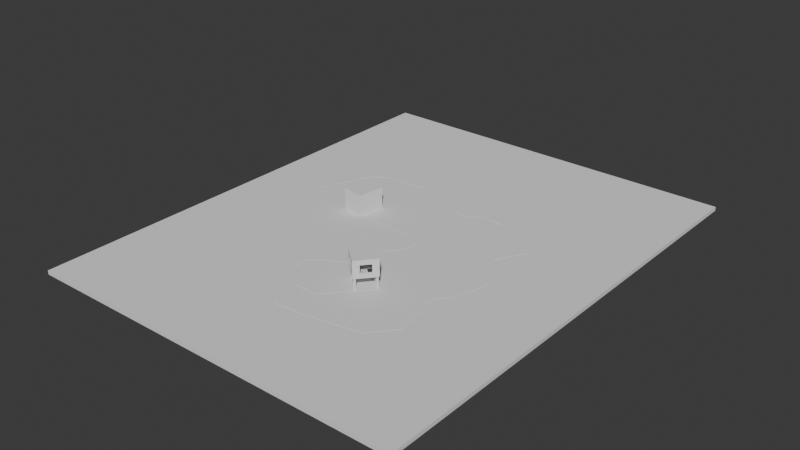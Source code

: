 # Source: Example.blend  (saved by Blender 4.0.36; exported with 4.5.12 LTS)
import bpy
from mathutils import Matrix  # noqa: F401  (used for matrix-valued properties, if any)

bpy.ops.wm.read_factory_settings(use_empty=True)
scene = bpy.context.scene
scene.name = 'Scene'

# ---- collections
col_collection = bpy.data.collections.new('Collection'); scene.collection.children.link(col_collection)
col_cabin = bpy.data.collections.new('Cabin'); col_collection.children.link(col_cabin)
col_trees = bpy.data.collections.new('Trees'); col_collection.children.link(col_trees)

# ---- world
world_world = bpy.data.worlds.new('World'); scene.world = world_world
world_world.use_nodes = True; world_world.node_tree.nodes.clear()
_N = world_world.node_tree.nodes; _L = world_world.node_tree.links
n0 = _N.new('ShaderNodeOutputWorld'); n0.name = 'World Output'; n0.location = (300, 300)
n1 = _N.new('ShaderNodeBackground'); n1.name = 'Background'; n1.location = (10, 300)
n1.inputs[0].default_value = (0.05088, 0.05088, 0.05088, 1.0)
_L.new(n1.outputs[0], n0.inputs[0])
n0.is_active_output = True
world_world.color = (0.05088, 0.05088, 0.05088)
world_world.use_sun_shadow = False
world_world.sun_shadow_jitter_overblur = 0.0

# ---- meshes
me_cube_001 = bpy.data.meshes.new('Cube.001')
me_cube_001.from_pydata([(3.083, -4.363, -1.0), (3.083, -4.363, 1.0), (3.187, -2.366, -1.0), (3.187, -2.366, 1.0), (5.135, -4.365, -1.0), (5.135, -4.365, 1.0), (5.135, -2.365, -1.0), (5.135, -2.365, 1.0), (0.9102, -2.253, -1.0), (-0.2277, -3.897, -1.0), (-0.2277, -3.897, 1.0), (0.9102, -2.253, 1.0), (0.6391, -1.557, -1.0), (-1.355, -1.716, -1.0), (-1.355, -1.716, 1.0), (0.6391, -1.557, 1.0), (1.027, -0.4803, -1.0), (-0.7025, 0.5235, -1.0), (-0.7025, 0.5235, 1.0), (1.027, -0.4803, 1.0), (2.124, 0.765, -1.0), (0.2656, 1.505, -1.0), (0.2656, 1.505, 1.0), (2.124, 0.765, 1.0), (2.177, 2.428, -1.0), (0.2451, 2.947, -1.0), (0.2451, 2.947, 1.0), (2.177, 2.428, 1.0), (3.034, 3.967, -1.0), (1.647, 5.407, -1.0), (1.647, 5.407, 1.0), (3.034, 3.967, 1.0), (4.678, 4.78, -1.0), (3.53, 6.417, -1.0), (3.53, 6.417, 1.0), (4.678, 4.78, 1.0), (6.303, 6.352, -1.0), (4.522, 7.261, -1.0), (4.522, 7.261, 1.0), (6.303, 6.352, 1.0), (6.641, 9.135, -1.0), (4.687, 8.705, -1.0), (4.687, 8.705, 1.0), (6.641, 9.135, 1.0), (5.519, 10.98, -1.0), (3.73, 8.916, -1.0), (3.73, 8.916, 1.0), (5.519, 10.98, 1.0), (3.037, 12.1, -1.0), (2.218, 11.13, -1.0), (2.218, 11.13, 1.0), (3.037, 12.1, 1.0), (1.354, 14.41, -1.0), (0.5139, 12.59, -1.0), (0.5139, 12.59, 1.0), (1.354, 14.41, 1.0), (-1.466, 14.24, -1.0), (-1.195, 12.26, -1.0), (-1.195, 12.26, 1.0), (-1.466, 14.24, 1.0), (-7.405, 13.21, -1.0), (-6.428, 11.47, -1.0), (-6.428, 11.47, 1.0), (-7.405, 13.21, 1.0), (-9.441, 10.79, -1.0), (-7.511, 10.27, -1.0), (-7.511, 10.27, 1.0), (-9.441, 10.79, 1.0), (-8.941, 7.509, -1.0), (-7.006, 8.016, -1.0), (-7.006, 8.016, 1.0), (-8.941, 7.509, 1.0), (-8.467, 6.227, -1.0), (-6.473, 6.379, -1.0), (-6.473, 6.379, 1.0), (-8.467, 6.227, 1.0), (-8.658, 5.107, -1.0), (-6.886, 4.178, -1.0), (-6.886, 4.178, 1.0), (-8.658, 5.107, 1.0), (-9.638, 4.147, -1.0), (-7.919, 3.125, -1.0), (-7.919, 3.125, 1.0), (-9.638, 4.147, 1.0), (-10.68, 0.436, -1.0), (-8.693, 0.6969, -1.0), (-8.693, 0.6969, 1.0), (-10.68, 0.436, 1.0), (-9.903, -0.9742, -1.0), (-8.358, 0.2955, -1.0), (-8.358, 0.2955, 1.0), (-9.903, -0.9742, 1.0), (-8.748, -1.979, -1.0), (-6.997, -1.014, -1.0), (-6.997, -1.014, 1.0), (-8.748, -1.979, 1.0), (-8.46, -3.57, -1.0), (-6.48, -3.852, -1.0), (-6.48, -3.852, 1.0), (-8.46, -3.57, 1.0), (-9.228, -5.0, -1.0), (-7.523, -6.045, -1.0), (-7.523, -6.045, 1.0), (-9.228, -5.0, 1.0), (-10.22, -6.541, -1.0), (-8.241, -6.819, -1.0), (-8.241, -6.819, 1.0), (-10.22, -6.541, 1.0), (-8.836, -10.35, -1.0), (-7.412, -8.947, -1.0), (-7.412, -8.947, 1.0), (-8.836, -10.35, 1.0), (-5.606, -11.69, -1.0), (-5.207, -9.726, -1.0), (-5.207, -9.726, 1.0), (-5.606, -11.69, 1.0), (-1.791, -11.74, -1.0), (-2.481, -9.868, -1.0), (-2.481, -9.868, 1.0), (-1.791, -11.74, 1.0), (-0.8623, -10.83, -1.0), (-1.296, -8.874, -1.0), (-1.296, -8.874, 1.0), (-0.8623, -10.83, 1.0), (1.191, -11.59, -1.0), (1.884, -9.717, -1.0), (1.884, -9.717, 1.0), (1.191, -11.59, 1.0), (5.182, -13.3, -1.0), (5.543, -11.33, -1.0), (5.543, -11.33, 1.0), (5.182, -13.3, 1.0), (11.07, -13.01, -1.0), (10.43, -11.12, -1.0), (10.43, -11.12, 1.0), (11.07, -13.01, 1.0), (12.87, -11.81, -1.0), (11.55, -10.31, -1.0), (11.55, -10.31, 1.0), (12.87, -11.81, 1.0), (14.45, -10.02, -1.0), (12.68, -9.079, -1.0), (12.68, -9.079, 1.0), (14.45, -10.02, 1.0), (14.87, -8.438, -1.0), (12.96, -7.84, -1.0), (12.96, -7.84, 1.0), (14.87, -8.438, 1.0), (15.44, -6.906, -1.0), (13.5, -6.454, -1.0), (13.5, -6.454, 1.0), (15.44, -6.906, 1.0), (15.62, -5.163, -1.0), (13.63, -4.976, -1.0), (13.63, -4.976, 1.0), (15.62, -5.163, 1.0), (0.888, 8.696, -1.0), (0.888, 8.696, 1.0), (-0.3059, 11.1, -1.0), (-0.3059, 11.1, 1.0), (-1.807, 5.309, -1.0), (-2.597, 5.229, -1.0), (-2.597, 5.229, 1.0), (-1.807, 5.309, 1.0), (-3.785, 6.22, -1.0), (-3.849, 7.013, -1.0), (-3.849, 7.013, 1.0), (-3.785, 6.22, 1.0)], [], [(1, 3, 11, 10), (2, 3, 7, 6), (6, 7, 5, 4), (4, 5, 1, 0), (2, 6, 4, 0), (7, 3, 1, 5), (9, 10, 14, 13), (2, 0, 9, 8), (3, 2, 8, 11), (0, 1, 10, 9), (14, 15, 19, 18), (10, 11, 15, 14), (8, 9, 13, 12), (11, 8, 12, 15), (19, 16, 20, 23), (12, 13, 17, 16), (15, 12, 16, 19), (13, 14, 18, 17), (22, 23, 27, 26), (17, 18, 22, 21), (18, 19, 23, 22), (16, 17, 21, 20), (26, 27, 31, 30), (20, 21, 25, 24), (23, 20, 24, 27), (21, 22, 26, 25), (31, 28, 32, 35), (24, 25, 29, 28), (27, 24, 28, 31), (25, 26, 30, 29), (34, 35, 39, 38), (29, 30, 34, 33), (30, 31, 35, 34), (28, 29, 33, 32), (36, 37, 41, 40), (32, 33, 37, 36), (35, 32, 36, 39), (33, 34, 38, 37), (43, 40, 44, 47), (39, 36, 40, 43), (37, 38, 42, 41), (38, 39, 43, 42), (46, 47, 51, 50), (41, 42, 46, 45), (42, 43, 47, 46), (40, 41, 45, 44), (51, 48, 52, 55), (44, 45, 49, 48), (47, 44, 48, 51), (49, 45, 156, 158), (53, 54, 58, 57), (49, 50, 54, 53), (50, 51, 55, 54), (48, 49, 53, 52), (58, 59, 63, 62), (54, 55, 59, 58), (52, 53, 57, 56), (55, 52, 56, 59), (63, 60, 64, 67), (56, 57, 61, 60), (59, 56, 60, 63), (57, 58, 62, 61), (66, 67, 71, 70), (61, 62, 66, 65), (62, 63, 67, 66), (60, 61, 65, 64), (70, 71, 75, 74), (64, 65, 69, 68), (67, 64, 68, 71), (65, 66, 70, 69), (75, 72, 76, 79), (68, 69, 73, 72), (71, 68, 72, 75), (69, 70, 74, 73), (78, 79, 83, 82), (73, 74, 78, 77), (74, 75, 79, 78), (72, 73, 77, 76), (80, 81, 85, 84), (76, 77, 81, 80), (79, 76, 80, 83), (77, 78, 82, 81), (87, 84, 88, 91), (83, 80, 84, 87), (81, 82, 86, 85), (82, 83, 87, 86), (90, 91, 95, 94), (85, 86, 90, 89), (86, 87, 91, 90), (84, 85, 89, 88), (95, 92, 96, 99), (88, 89, 93, 92), (91, 88, 92, 95), (89, 90, 94, 93), (97, 98, 102, 101), (93, 94, 98, 97), (94, 95, 99, 98), (92, 93, 97, 96), (102, 103, 107, 106), (98, 99, 103, 102), (96, 97, 101, 100), (99, 96, 100, 103), (107, 104, 108, 111), (100, 101, 105, 104), (103, 100, 104, 107), (101, 102, 106, 105), (110, 111, 115, 114), (105, 106, 110, 109), (106, 107, 111, 110), (104, 105, 109, 108), (114, 115, 119, 118), (108, 109, 113, 112), (111, 108, 112, 115), (109, 110, 114, 113), (119, 116, 120, 123), (112, 113, 117, 116), (115, 112, 116, 119), (113, 114, 118, 117), (122, 123, 127, 126), (117, 118, 122, 121), (118, 119, 123, 122), (116, 117, 121, 120), (124, 125, 129, 128), (120, 121, 125, 124), (123, 120, 124, 127), (121, 122, 126, 125), (131, 128, 132, 135), (127, 124, 128, 131), (125, 126, 130, 129), (126, 127, 131, 130), (134, 135, 139, 138), (129, 130, 134, 133), (130, 131, 135, 134), (128, 129, 133, 132), (139, 136, 140, 143), (132, 133, 137, 136), (135, 132, 136, 139), (133, 134, 138, 137), (141, 142, 146, 145), (137, 138, 142, 141), (138, 139, 143, 142), (136, 137, 141, 140), (146, 147, 151, 150), (142, 143, 147, 146), (140, 141, 145, 144), (143, 140, 144, 147), (151, 148, 152, 155), (144, 145, 149, 148), (147, 144, 148, 151), (145, 146, 150, 149), (153, 154, 155, 152), (149, 150, 154, 153), (150, 151, 155, 154), (148, 149, 153, 152), (159, 158, 165, 166), (45, 46, 157, 156), (46, 50, 159, 157), (50, 49, 158, 159), (161, 162, 167, 164), (157, 159, 166, 163), (160, 163, 162, 161), (164, 167, 166, 165), (156, 157, 163, 160), (167, 162, 163, 166), (165, 160, 161, 164), (156, 160, 165, 158)])
_uv = me_cube_001.uv_layers.new(name='UVMap')
_uv.uv.foreach_set('vector', [0.875, 0.75, 0.875, 0.5, 0.875, 0.5, 0.875, 0.75, 0.375, 0.25, 0.625, 0.25, 0.625, 0.5, 0.375, 0.5, 0.375, 0.5, 0.625, 0.5, 0.625, 0.75, 0.375, 0.75, 0.375, 0.75, 0.625, 0.75, 0.625, 1.0, 0.375, 1.0, 0.125, 0.5, 0.375, 0.5, 0.375, 0.75, 0.125, 0.75, 0.625, 0.5, 0.875, 0.5, 0.875, 0.75, 0.625, 0.75, 0.375, 1.0, 0.625, 1.0, 0.625, 1.0, 0.375, 1.0, 0.125, 0.5, 0.125, 0.75, 0.125, 0.75, 0.125, 0.5, 0.625, 0.25, 0.375, 0.25, 0.375, 0.25, 0.625, 0.25, 0.375, 1.0, 0.625, 1.0, 0.625, 1.0, 0.375, 1.0, 0.875, 0.75, 0.875, 0.5, 0.875, 0.5, 0.875, 0.75, 0.875, 0.75, 0.875, 0.5, 0.875, 0.5, 0.875, 0.75, 0.125, 0.5, 0.125, 0.75, 0.125, 0.75, 0.125, 0.5, 0.625, 0.25, 0.375, 0.25, 0.375, 0.25, 0.625, 0.25, 0.625, 0.25, 0.375, 0.25, 0.375, 0.25, 0.625, 0.25, 0.125, 0.5, 0.125, 0.75, 0.125, 0.75, 0.125, 0.5, 0.625, 0.25, 0.375, 0.25, 0.375, 0.25, 0.625, 0.25, 0.375, 1.0, 0.625, 1.0, 0.625, 1.0, 0.375, 1.0, 0.875, 0.75, 0.875, 0.5, 0.875, 0.5, 0.875, 0.75, 0.375, 1.0, 0.625, 1.0, 0.625, 1.0, 0.375, 1.0, 0.875, 0.75, 0.875, 0.5, 0.875, 0.5, 0.875, 0.75, 0.125, 0.5, 0.125, 0.75, 0.125, 0.75, 0.125, 0.5, 0.875, 0.75, 0.875, 0.5, 0.875, 0.5, 0.875, 0.75, 0.125, 0.5, 0.125, 0.75, 0.125, 0.75, 0.125, 0.5, 0.625, 0.25, 0.375, 0.25, 0.375, 0.25, 0.625, 0.25, 0.375, 1.0, 0.625, 1.0, 0.625, 1.0, 0.375, 1.0, 0.625, 0.25, 0.375, 0.25, 0.375, 0.25, 0.625, 0.25, 0.125, 0.5, 0.125, 0.75, 0.125, 0.75, 0.125, 0.5, 0.625, 0.25, 0.375, 0.25, 0.375, 0.25, 0.625, 0.25, 0.375, 1.0, 0.625, 1.0, 0.625, 1.0, 0.375, 1.0, 0.875, 0.75, 0.875, 0.5, 0.875, 0.5, 0.875, 0.75, 0.375, 1.0, 0.625, 1.0, 0.625, 1.0, 0.375, 1.0, 0.875, 0.75, 0.875, 0.5, 0.875, 0.5, 0.875, 0.75, 0.125, 0.5, 0.125, 0.75, 0.125, 0.75, 0.125, 0.5, 0.125, 0.5, 0.125, 0.75, 0.125, 0.75, 0.125, 0.5, 0.125, 0.5, 0.125, 0.75, 0.125, 0.75, 0.125, 0.5, 0.625, 0.25, 0.375, 0.25, 0.375, 0.25, 0.625, 0.25, 0.375, 1.0, 0.625, 1.0, 0.625, 1.0, 0.375, 1.0, 0.625, 0.25, 0.375, 0.25, 0.375, 0.25, 0.625, 0.25, 0.625, 0.25, 0.375, 0.25, 0.375, 0.25, 0.625, 0.25, 0.375, 1.0, 0.625, 1.0, 0.625, 1.0, 0.375, 1.0, 0.875, 0.75, 0.875, 0.5, 0.875, 0.5, 0.875, 0.75, 0.875, 0.75, 0.875, 0.5, 0.875, 0.5, 0.875, 0.75, 0.375, 1.0, 0.625, 1.0, 0.625, 1.0, 0.375, 1.0, 0.875, 0.75, 0.875, 0.5, 0.875, 0.5, 0.875, 0.75, 0.125, 0.5, 0.125, 0.75, 0.125, 0.75, 0.125, 0.5, 0.625, 0.25, 0.375, 0.25, 0.375, 0.25, 0.625, 0.25, 0.125, 0.5, 0.125, 0.75, 0.125, 0.75, 0.125, 0.5, 0.625, 0.25, 0.375, 0.25, 0.375, 0.25, 0.625, 0.25, 0.125, 0.75, 0.125, 0.75, 0.125, 0.75, 0.125, 0.75, 0.375, 1.0, 0.625, 1.0, 0.625, 1.0, 0.375, 1.0, 0.375, 1.0, 0.625, 1.0, 0.625, 1.0, 0.375, 1.0, 0.875, 0.75, 0.875, 0.5, 0.875, 0.5, 0.875, 0.75, 0.125, 0.5, 0.125, 0.75, 0.125, 0.75, 0.125, 0.5, 0.875, 0.75, 0.875, 0.5, 0.875, 0.5, 0.875, 0.75, 0.875, 0.75, 0.875, 0.5, 0.875, 0.5, 0.875, 0.75, 0.125, 0.5, 0.125, 0.75, 0.125, 0.75, 0.125, 0.5, 0.625, 0.25, 0.375, 0.25, 0.375, 0.25, 0.625, 0.25, 0.625, 0.25, 0.375, 0.25, 0.375, 0.25, 0.625, 0.25, 0.125, 0.5, 0.125, 0.75, 0.125, 0.75, 0.125, 0.5, 0.625, 0.25, 0.375, 0.25, 0.375, 0.25, 0.625, 0.25, 0.375, 1.0, 0.625, 1.0, 0.625, 1.0, 0.375, 1.0, 0.875, 0.75, 0.875, 0.5, 0.875, 0.5, 0.875, 0.75, 0.375, 1.0, 0.625, 1.0, 0.625, 1.0, 0.375, 1.0, 0.875, 0.75, 0.875, 0.5, 0.875, 0.5, 0.875, 0.75, 0.125, 0.5, 0.125, 0.75, 0.125, 0.75, 0.125, 0.5, 0.875, 0.75, 0.875, 0.5, 0.875, 0.5, 0.875, 0.75, 0.125, 0.5, 0.125, 0.75, 0.125, 0.75, 0.125, 0.5, 0.625, 0.25, 0.375, 0.25, 0.375, 0.25, 0.625, 0.25, 0.375, 1.0, 0.625, 1.0, 0.625, 1.0, 0.375, 1.0, 0.625, 0.25, 0.375, 0.25, 0.375, 0.25, 0.625, 0.25, 0.125, 0.5, 0.125, 0.75, 0.125, 0.75, 0.125, 0.5, 0.625, 0.25, 0.375, 0.25, 0.375, 0.25, 0.625, 0.25, 0.375, 1.0, 0.625, 1.0, 0.625, 1.0, 0.375, 1.0, 0.875, 0.75, 0.875, 0.5, 0.875, 0.5, 0.875, 0.75, 0.375, 1.0, 0.625, 1.0, 0.625, 1.0, 0.375, 1.0, 0.875, 0.75, 0.875, 0.5, 0.875, 0.5, 0.875, 0.75, 0.125, 0.5, 0.125, 0.75, 0.125, 0.75, 0.125, 0.5, 0.125, 0.5, 0.125, 0.75, 0.125, 0.75, 0.125, 0.5, 0.125, 0.5, 0.125, 0.75, 0.125, 0.75, 0.125, 0.5, 0.625, 0.25, 0.375, 0.25, 0.375, 0.25, 0.625, 0.25, 0.375, 1.0, 0.625, 1.0, 0.625, 1.0, 0.375, 1.0, 0.625, 0.25, 0.375, 0.25, 0.375, 0.25, 0.625, 0.25, 0.625, 0.25, 0.375, 0.25, 0.375, 0.25, 0.625, 0.25, 0.375, 1.0, 0.625, 1.0, 0.625, 1.0, 0.375, 1.0, 0.875, 0.75, 0.875, 0.5, 0.875, 0.5, 0.875, 0.75, 0.875, 0.75, 0.875, 0.5, 0.875, 0.5, 0.875, 0.75, 0.375, 1.0, 0.625, 1.0, 0.625, 1.0, 0.375, 1.0, 0.875, 0.75, 0.875, 0.5, 0.875, 0.5, 0.875, 0.75, 0.125, 0.5, 0.125, 0.75, 0.125, 0.75, 0.125, 0.5, 0.625, 0.25, 0.375, 0.25, 0.375, 0.25, 0.625, 0.25, 0.125, 0.5, 0.125, 0.75, 0.125, 0.75, 0.125, 0.5, 0.625, 0.25, 0.375, 0.25, 0.375, 0.25, 0.625, 0.25, 0.375, 1.0, 0.625, 1.0, 0.625, 1.0, 0.375, 1.0, 0.375, 1.0, 0.625, 1.0, 0.625, 1.0, 0.375, 1.0, 0.375, 1.0, 0.625, 1.0, 0.625, 1.0, 0.375, 1.0, 0.875, 0.75, 0.875, 0.5, 0.875, 0.5, 0.875, 0.75, 0.125, 0.5, 0.125, 0.75, 0.125, 0.75, 0.125, 0.5, 0.875, 0.75, 0.875, 0.5, 0.875, 0.5, 0.875, 0.75, 0.875, 0.75, 0.875, 0.5, 0.875, 0.5, 0.875, 0.75, 0.125, 0.5, 0.125, 0.75, 0.125, 0.75, 0.125, 0.5, 0.625, 0.25, 0.375, 0.25, 0.375, 0.25, 0.625, 0.25, 0.625, 0.25, 0.375, 0.25, 0.375, 0.25, 0.625, 0.25, 0.125, 0.5, 0.125, 0.75, 0.125, 0.75, 0.125, 0.5, 0.625, 0.25, 0.375, 0.25, 0.375, 0.25, 0.625, 0.25, 0.375, 1.0, 0.625, 1.0, 0.625, 1.0, 0.375, 1.0, 0.875, 0.75, 0.875, 0.5, 0.875, 0.5, 0.875, 0.75, 0.375, 1.0, 0.625, 1.0, 0.625, 1.0, 0.375, 1.0, 0.875, 0.75, 0.875, 0.5, 0.875, 0.5, 0.875, 0.75, 0.125, 0.5, 0.125, 0.75, 0.125, 0.75, 0.125, 0.5, 0.875, 0.75, 0.875, 0.5, 0.875, 0.5, 0.875, 0.75, 0.125, 0.5, 0.125, 0.75, 0.125, 0.75, 0.125, 0.5, 0.625, 0.25, 0.375, 0.25, 0.375, 0.25, 0.625, 0.25, 0.375, 1.0, 0.625, 1.0, 0.625, 1.0, 0.375, 1.0, 0.625, 0.25, 0.375, 0.25, 0.375, 0.25, 0.625, 0.25, 0.125, 0.5, 0.125, 0.75, 0.125, 0.75, 0.125, 0.5, 0.625, 0.25, 0.375, 0.25, 0.375, 0.25, 0.625, 0.25, 0.375, 1.0, 0.625, 1.0, 0.625, 1.0, 0.375, 1.0, 0.875, 0.75, 0.875, 0.5, 0.875, 0.5, 0.875, 0.75, 0.375, 1.0, 0.625, 1.0, 0.625, 1.0, 0.375, 1.0, 0.875, 0.75, 0.875, 0.5, 0.875, 0.5, 0.875, 0.75, 0.125, 0.5, 0.125, 0.75, 0.125, 0.75, 0.125, 0.5, 0.125, 0.5, 0.125, 0.75, 0.125, 0.75, 0.125, 0.5, 0.125, 0.5, 0.125, 0.75, 0.125, 0.75, 0.125, 0.5, 0.625, 0.25, 0.375, 0.25, 0.375, 0.25, 0.625, 0.25, 0.375, 1.0, 0.625, 1.0, 0.625, 1.0, 0.375, 1.0, 0.625, 0.25, 0.375, 0.25, 0.375, 0.25, 0.625, 0.25, 0.625, 0.25, 0.375, 0.25, 0.375, 0.25, 0.625, 0.25, 0.375, 1.0, 0.625, 1.0, 0.625, 1.0, 0.375, 1.0, 0.875, 0.75, 0.875, 0.5, 0.875, 0.5, 0.875, 0.75, 0.875, 0.75, 0.875, 0.5, 0.875, 0.5, 0.875, 0.75, 0.375, 1.0, 0.625, 1.0, 0.625, 1.0, 0.375, 1.0, 0.875, 0.75, 0.875, 0.5, 0.875, 0.5, 0.875, 0.75, 0.125, 0.5, 0.125, 0.75, 0.125, 0.75, 0.125, 0.5, 0.625, 0.25, 0.375, 0.25, 0.375, 0.25, 0.625, 0.25, 0.125, 0.5, 0.125, 0.75, 0.125, 0.75, 0.125, 0.5, 0.625, 0.25, 0.375, 0.25, 0.375, 0.25, 0.625, 0.25, 0.375, 1.0, 0.625, 1.0, 0.625, 1.0, 0.375, 1.0, 0.375, 1.0, 0.625, 1.0, 0.625, 1.0, 0.375, 1.0, 0.375, 1.0, 0.625, 1.0, 0.625, 1.0, 0.375, 1.0, 0.875, 0.75, 0.875, 0.5, 0.875, 0.5, 0.875, 0.75, 0.125, 0.5, 0.125, 0.75, 0.125, 0.75, 0.125, 0.5, 0.875, 0.75, 0.875, 0.5, 0.875, 0.5, 0.875, 0.75, 0.875, 0.75, 0.875, 0.5, 0.875, 0.5, 0.875, 0.75, 0.125, 0.5, 0.125, 0.75, 0.125, 0.75, 0.125, 0.5, 0.625, 0.25, 0.375, 0.25, 0.375, 0.25, 0.625, 0.25, 0.625, 0.25, 0.375, 0.25, 0.375, 0.25, 0.625, 0.25, 0.125, 0.5, 0.125, 0.75, 0.125, 0.75, 0.125, 0.5, 0.625, 0.25, 0.375, 0.25, 0.375, 0.25, 0.625, 0.25, 0.375, 1.0, 0.625, 1.0, 0.625, 1.0, 0.375, 1.0, 0.375, 0.0, 0.625, 0.0, 0.625, 0.25, 0.375, 0.25, 0.375, 1.0, 0.625, 1.0, 0.625, 1.0, 0.375, 1.0, 0.875, 0.75, 0.875, 0.5, 0.875, 0.5, 0.875, 0.75, 0.125, 0.5, 0.125, 0.75, 0.125, 0.75, 0.125, 0.5, 0.625, 1.0, 0.375, 1.0, 0.375, 1.0, 0.625, 1.0, 0.375, 1.0, 0.625, 1.0, 0.625, 1.0, 0.375, 1.0, 0.875, 0.75, 0.875, 0.75, 0.875, 0.75, 0.875, 0.75, 0.625, 1.0, 0.375, 1.0, 0.375, 1.0, 0.625, 1.0, 0.375, 1.0, 0.625, 1.0, 0.625, 1.0, 0.375, 1.0, 0.875, 0.75, 0.875, 0.75, 0.875, 0.75, 0.875, 0.75, 0.375, 1.0, 0.625, 1.0, 0.625, 1.0, 0.375, 1.0, 0.375, 1.0, 0.625, 1.0, 0.625, 1.0, 0.375, 1.0, 0.375, 1.0, 0.625, 1.0, 0.625, 1.0, 0.375, 1.0, 0.875, 0.75, 0.875, 0.75, 0.875, 0.75, 0.875, 0.75, 0.125, 0.75, 0.125, 0.75, 0.125, 0.75, 0.125, 0.75, 0.125, 0.75, 0.125, 0.75, 0.125, 0.75, 0.125, 0.75])
me_cube_001.update()
me_cube_007 = bpy.data.meshes.new('Cube.007')
me_cube_007.from_pydata([(-1.0, -1.0, -1.0), (-1.0, -1.0, 1.0), (-1.0, 1.0, -1.0), (-1.0, 1.0, 1.0), (1.0, -1.0, -1.0), (1.0, -1.0, 1.0), (1.0, 1.0, -1.0), (1.0, 1.0, 1.0)], [], [(0, 1, 3, 2), (2, 3, 7, 6), (6, 7, 5, 4), (4, 5, 1, 0), (2, 6, 4, 0), (7, 3, 1, 5)])
_uv = me_cube_007.uv_layers.new(name='UVMap')
_uv.uv.foreach_set('vector', [0.375, 0.0, 0.625, 0.0, 0.625, 0.25, 0.375, 0.25, 0.375, 0.25, 0.625, 0.25, 0.625, 0.5, 0.375, 0.5, 0.375, 0.5, 0.625, 0.5, 0.625, 0.75, 0.375, 0.75, 0.375, 0.75, 0.625, 0.75, 0.625, 1.0, 0.375, 1.0, 0.125, 0.5, 0.375, 0.5, 0.375, 0.75, 0.125, 0.75, 0.625, 0.5, 0.875, 0.5, 0.875, 0.75, 0.625, 0.75])
me_cube_007.update()
me_cube_008 = bpy.data.meshes.new('Cube.008')
me_cube_008.from_pydata([(-1.0, -1.0, -1.0), (-1.0, -1.0, 1.0), (-1.0, 1.0, -1.0), (-1.0, 1.0, 1.0), (1.0, -1.0, -1.0), (1.0, -1.0, 1.0), (1.0, 1.0, -1.0), (1.0, 1.0, 1.0)], [], [(0, 1, 3, 2), (2, 3, 7, 6), (6, 7, 5, 4), (4, 5, 1, 0), (2, 6, 4, 0), (7, 3, 1, 5)])
_uv = me_cube_008.uv_layers.new(name='UVMap')
_uv.uv.foreach_set('vector', [0.375, 0.0, 0.625, 0.0, 0.625, 0.25, 0.375, 0.25, 0.375, 0.25, 0.625, 0.25, 0.625, 0.5, 0.375, 0.5, 0.375, 0.5, 0.625, 0.5, 0.625, 0.75, 0.375, 0.75, 0.375, 0.75, 0.625, 0.75, 0.625, 1.0, 0.375, 1.0, 0.125, 0.5, 0.375, 0.5, 0.375, 0.75, 0.125, 0.75, 0.625, 0.5, 0.875, 0.5, 0.875, 0.75, 0.625, 0.75])
me_cube_008.update()
me_cube_009 = bpy.data.meshes.new('Cube.009')
me_cube_009.from_pydata([(-1.0, -1.0, -1.0), (-1.0, -1.0, 1.0), (-1.0, 1.0, -1.0), (-1.0, 1.0, 1.0), (1.0, -1.0, -1.0), (1.0, -1.0, 1.0), (1.0, 1.0, -1.0), (1.0, 1.0, 1.0)], [], [(0, 1, 3, 2), (2, 3, 7, 6), (6, 7, 5, 4), (4, 5, 1, 0), (2, 6, 4, 0), (7, 3, 1, 5)])
_uv = me_cube_009.uv_layers.new(name='UVMap')
_uv.uv.foreach_set('vector', [0.375, 0.0, 0.625, 0.0, 0.625, 0.25, 0.375, 0.25, 0.375, 0.25, 0.625, 0.25, 0.625, 0.5, 0.375, 0.5, 0.375, 0.5, 0.625, 0.5, 0.625, 0.75, 0.375, 0.75, 0.375, 0.75, 0.625, 0.75, 0.625, 1.0, 0.375, 1.0, 0.125, 0.5, 0.375, 0.5, 0.375, 0.75, 0.125, 0.75, 0.625, 0.5, 0.875, 0.5, 0.875, 0.75, 0.625, 0.75])
me_cube_009.update()
me_cube_010 = bpy.data.meshes.new('Cube.010')
me_cube_010.from_pydata([(-1.0, -1.0, -1.0), (-1.0, -1.0, 1.0), (-1.0, 1.0, -1.0), (-1.0, 1.0, 1.0), (1.0, -1.0, -1.0), (1.0, -1.0, 1.0), (1.0, 1.0, -1.0), (1.0, 1.0, 1.0)], [], [(0, 1, 3, 2), (2, 3, 7, 6), (6, 7, 5, 4), (4, 5, 1, 0), (2, 6, 4, 0), (7, 3, 1, 5)])
_uv = me_cube_010.uv_layers.new(name='UVMap')
_uv.uv.foreach_set('vector', [0.375, 0.0, 0.625, 0.0, 0.625, 0.25, 0.375, 0.25, 0.375, 0.25, 0.625, 0.25, 0.625, 0.5, 0.375, 0.5, 0.375, 0.5, 0.625, 0.5, 0.625, 0.75, 0.375, 0.75, 0.375, 0.75, 0.625, 0.75, 0.625, 1.0, 0.375, 1.0, 0.125, 0.5, 0.375, 0.5, 0.375, 0.75, 0.125, 0.75, 0.625, 0.5, 0.875, 0.5, 0.875, 0.75, 0.625, 0.75])
me_cube_010.update()
me_cube_011 = bpy.data.meshes.new('Cube.011')
me_cube_011.from_pydata([(-1.0, -1.0, -1.0), (-1.0, -1.0, 1.0), (-1.0, 1.0, -1.0), (-1.0, 1.0, 1.0), (1.0, -1.0, -1.0), (1.0, -1.0, 1.0), (1.0, 1.0, -1.0), (1.0, 1.0, 1.0)], [], [(0, 1, 3, 2), (2, 3, 7, 6), (6, 7, 5, 4), (4, 5, 1, 0), (2, 6, 4, 0), (7, 3, 1, 5)])
_uv = me_cube_011.uv_layers.new(name='UVMap')
_uv.uv.foreach_set('vector', [0.375, 0.0, 0.625, 0.0, 0.625, 0.25, 0.375, 0.25, 0.375, 0.25, 0.625, 0.25, 0.625, 0.5, 0.375, 0.5, 0.375, 0.5, 0.625, 0.5, 0.625, 0.75, 0.375, 0.75, 0.375, 0.75, 0.625, 0.75, 0.625, 1.0, 0.375, 1.0, 0.125, 0.5, 0.375, 0.5, 0.375, 0.75, 0.125, 0.75, 0.625, 0.5, 0.875, 0.5, 0.875, 0.75, 0.625, 0.75])
me_cube_011.update()
me_cube_021 = bpy.data.meshes.new('Cube.021')
me_cube_021.from_pydata([(-1.0, -1.0, -1.0), (-1.0, -1.0, 1.0), (-1.0, 1.0, -1.0), (-1.0, 1.0, 1.0), (1.0, -1.0, -1.0), (1.0, -1.0, 1.0), (1.0, 1.0, -1.0), (1.0, 1.0, 1.0)], [], [(0, 1, 3, 2), (2, 3, 7, 6), (6, 7, 5, 4), (4, 5, 1, 0), (2, 6, 4, 0), (7, 3, 1, 5)])
_uv = me_cube_021.uv_layers.new(name='UVMap')
_uv.uv.foreach_set('vector', [0.375, 0.0, 0.625, 0.0, 0.625, 0.25, 0.375, 0.25, 0.375, 0.25, 0.625, 0.25, 0.625, 0.5, 0.375, 0.5, 0.375, 0.5, 0.625, 0.5, 0.625, 0.75, 0.375, 0.75, 0.375, 0.75, 0.625, 0.75, 0.625, 1.0, 0.375, 1.0, 0.125, 0.5, 0.375, 0.5, 0.375, 0.75, 0.125, 0.75, 0.625, 0.5, 0.875, 0.5, 0.875, 0.75, 0.625, 0.75])
me_cube_021.update()
me_cube_014 = bpy.data.meshes.new('Cube.014')
me_cube_014.from_pydata([(-1.0, -1.0, -1.0), (-1.0, -1.0, 1.0), (-1.0, 1.0, -1.0), (-1.0, 1.0, 1.0), (1.0, -1.0, -1.0), (1.0, -1.0, 1.0), (1.0, 1.0, -1.0), (1.0, 1.0, 1.0)], [], [(0, 1, 3, 2), (2, 3, 7, 6), (6, 7, 5, 4), (4, 5, 1, 0), (2, 6, 4, 0), (7, 3, 1, 5)])
_uv = me_cube_014.uv_layers.new(name='UVMap')
_uv.uv.foreach_set('vector', [0.375, 0.0, 0.625, 0.0, 0.625, 0.25, 0.375, 0.25, 0.375, 0.25, 0.625, 0.25, 0.625, 0.5, 0.375, 0.5, 0.375, 0.5, 0.625, 0.5, 0.625, 0.75, 0.375, 0.75, 0.375, 0.75, 0.625, 0.75, 0.625, 1.0, 0.375, 1.0, 0.125, 0.5, 0.375, 0.5, 0.375, 0.75, 0.125, 0.75, 0.625, 0.5, 0.875, 0.5, 0.875, 0.75, 0.625, 0.75])
me_cube_014.update()
me_cube_022 = bpy.data.meshes.new('Cube.022')
me_cube_022.from_pydata([(-1.0, -1.0, -1.0), (-1.0, -1.0, 1.0), (-1.0, 1.0, -1.0), (-1.0, 1.0, 1.0), (1.0, -1.0, -1.0), (1.0, -1.0, 1.0), (1.0, 1.0, -1.0), (1.0, 1.0, 1.0)], [], [(0, 1, 3, 2), (2, 3, 7, 6), (6, 7, 5, 4), (4, 5, 1, 0), (2, 6, 4, 0), (7, 3, 1, 5)])
_uv = me_cube_022.uv_layers.new(name='UVMap')
_uv.uv.foreach_set('vector', [0.375, 0.0, 0.625, 0.0, 0.625, 0.25, 0.375, 0.25, 0.375, 0.25, 0.625, 0.25, 0.625, 0.5, 0.375, 0.5, 0.375, 0.5, 0.625, 0.5, 0.625, 0.75, 0.375, 0.75, 0.375, 0.75, 0.625, 0.75, 0.625, 1.0, 0.375, 1.0, 0.125, 0.5, 0.375, 0.5, 0.375, 0.75, 0.125, 0.75, 0.625, 0.5, 0.875, 0.5, 0.875, 0.75, 0.625, 0.75])
me_cube_022.update()
me_cube_023 = bpy.data.meshes.new('Cube.023')
me_cube_023.from_pydata([(-1.0, -1.0, -1.0), (-1.0, -1.0, 1.0), (-1.0, 1.0, -1.0), (-1.0, 1.0, 1.0), (1.0, -1.0, -1.0), (1.0, -1.0, 1.0), (1.0, 1.0, -1.0), (1.0, 1.0, 1.0)], [], [(0, 1, 3, 2), (2, 3, 7, 6), (6, 7, 5, 4), (4, 5, 1, 0), (2, 6, 4, 0), (7, 3, 1, 5)])
_uv = me_cube_023.uv_layers.new(name='UVMap')
_uv.uv.foreach_set('vector', [0.375, 0.0, 0.625, 0.0, 0.625, 0.25, 0.375, 0.25, 0.375, 0.25, 0.625, 0.25, 0.625, 0.5, 0.375, 0.5, 0.375, 0.5, 0.625, 0.5, 0.625, 0.75, 0.375, 0.75, 0.375, 0.75, 0.625, 0.75, 0.625, 1.0, 0.375, 1.0, 0.125, 0.5, 0.375, 0.5, 0.375, 0.75, 0.125, 0.75, 0.625, 0.5, 0.875, 0.5, 0.875, 0.75, 0.625, 0.75])
me_cube_023.update()
me_cube_024 = bpy.data.meshes.new('Cube.024')
me_cube_024.from_pydata([(-1.0, -1.0, -1.0), (-1.0, -1.0, 1.0), (-1.0, 1.0, -1.0), (-1.0, 1.0, 1.0), (1.0, -1.0, -1.0), (1.0, -1.0, 1.0), (1.0, 1.0, -1.0), (1.0, 1.0, 1.0)], [], [(0, 1, 3, 2), (2, 3, 7, 6), (6, 7, 5, 4), (4, 5, 1, 0), (2, 6, 4, 0), (7, 3, 1, 5)])
_uv = me_cube_024.uv_layers.new(name='UVMap')
_uv.uv.foreach_set('vector', [0.375, 0.0, 0.625, 0.0, 0.625, 0.25, 0.375, 0.25, 0.375, 0.25, 0.625, 0.25, 0.625, 0.5, 0.375, 0.5, 0.375, 0.5, 0.625, 0.5, 0.625, 0.75, 0.375, 0.75, 0.375, 0.75, 0.625, 0.75, 0.625, 1.0, 0.375, 1.0, 0.125, 0.5, 0.375, 0.5, 0.375, 0.75, 0.125, 0.75, 0.625, 0.5, 0.875, 0.5, 0.875, 0.75, 0.625, 0.75])
me_cube_024.update()
me_cube_025 = bpy.data.meshes.new('Cube.025')
me_cube_025.from_pydata([(-1.0, -1.0, -1.0), (-1.0, -1.0, 1.0), (-1.0, 1.0, -1.0), (-1.0, 1.0, 1.0), (1.0, -1.0, -1.0), (1.0, -1.0, 1.0), (1.0, 1.0, -1.0), (1.0, 1.0, 1.0)], [], [(0, 1, 3, 2), (2, 3, 7, 6), (6, 7, 5, 4), (4, 5, 1, 0), (2, 6, 4, 0), (7, 3, 1, 5)])
_uv = me_cube_025.uv_layers.new(name='UVMap')
_uv.uv.foreach_set('vector', [0.375, 0.0, 0.625, 0.0, 0.625, 0.25, 0.375, 0.25, 0.375, 0.25, 0.625, 0.25, 0.625, 0.5, 0.375, 0.5, 0.375, 0.5, 0.625, 0.5, 0.625, 0.75, 0.375, 0.75, 0.375, 0.75, 0.625, 0.75, 0.625, 1.0, 0.375, 1.0, 0.125, 0.5, 0.375, 0.5, 0.375, 0.75, 0.125, 0.75, 0.625, 0.5, 0.875, 0.5, 0.875, 0.75, 0.625, 0.75])
me_cube_025.update()
me_cube_026 = bpy.data.meshes.new('Cube.026')
me_cube_026.from_pydata([(-1.0, -1.0, -1.0), (-1.0, -1.0, 1.0), (-1.0, 1.0, -1.0), (-1.0, 1.0, 1.0), (1.0, -1.0, -1.0), (1.0, -1.0, 1.0), (1.0, 1.0, -1.0), (1.0, 1.0, 1.0)], [], [(0, 1, 3, 2), (2, 3, 7, 6), (6, 7, 5, 4), (4, 5, 1, 0), (2, 6, 4, 0), (7, 3, 1, 5)])
_uv = me_cube_026.uv_layers.new(name='UVMap')
_uv.uv.foreach_set('vector', [0.375, 0.0, 0.625, 0.0, 0.625, 0.25, 0.375, 0.25, 0.375, 0.25, 0.625, 0.25, 0.625, 0.5, 0.375, 0.5, 0.375, 0.5, 0.625, 0.5, 0.625, 0.75, 0.375, 0.75, 0.375, 0.75, 0.625, 0.75, 0.625, 1.0, 0.375, 1.0, 0.125, 0.5, 0.375, 0.5, 0.375, 0.75, 0.125, 0.75, 0.625, 0.5, 0.875, 0.5, 0.875, 0.75, 0.625, 0.75])
me_cube_026.update()
me_cube_027 = bpy.data.meshes.new('Cube.027')
me_cube_027.from_pydata([(-1.0, -1.0, -1.0), (-1.0, -1.0, 1.0), (-1.0, 1.0, -1.0), (-1.0, 1.0, 1.0), (1.0, -1.0, -1.0), (1.0, -1.0, 1.0), (1.0, 1.0, -1.0), (1.0, 1.0, 1.0)], [], [(0, 1, 3, 2), (2, 3, 7, 6), (6, 7, 5, 4), (4, 5, 1, 0), (2, 6, 4, 0), (7, 3, 1, 5)])
_uv = me_cube_027.uv_layers.new(name='UVMap')
_uv.uv.foreach_set('vector', [0.375, 0.0, 0.625, 0.0, 0.625, 0.25, 0.375, 0.25, 0.375, 0.25, 0.625, 0.25, 0.625, 0.5, 0.375, 0.5, 0.375, 0.5, 0.625, 0.5, 0.625, 0.75, 0.375, 0.75, 0.375, 0.75, 0.625, 0.75, 0.625, 1.0, 0.375, 1.0, 0.125, 0.5, 0.375, 0.5, 0.375, 0.75, 0.125, 0.75, 0.625, 0.5, 0.875, 0.5, 0.875, 0.75, 0.625, 0.75])
me_cube_027.update()
me_cube_028 = bpy.data.meshes.new('Cube.028')
me_cube_028.from_pydata([(-1.0, -1.0, -1.0), (-1.0, -1.0, 1.0), (-1.0, 1.0, -1.0), (-1.0, 1.0, 1.0), (1.0, -1.0, -1.0), (1.0, -1.0, 1.0), (1.0, 1.0, -1.0), (1.0, 1.0, 1.0)], [], [(0, 1, 3, 2), (2, 3, 7, 6), (6, 7, 5, 4), (4, 5, 1, 0), (2, 6, 4, 0), (7, 3, 1, 5)])
_uv = me_cube_028.uv_layers.new(name='UVMap')
_uv.uv.foreach_set('vector', [0.375, 0.0, 0.625, 0.0, 0.625, 0.25, 0.375, 0.25, 0.375, 0.25, 0.625, 0.25, 0.625, 0.5, 0.375, 0.5, 0.375, 0.5, 0.625, 0.5, 0.625, 0.75, 0.375, 0.75, 0.375, 0.75, 0.625, 0.75, 0.625, 1.0, 0.375, 1.0, 0.125, 0.5, 0.375, 0.5, 0.375, 0.75, 0.125, 0.75, 0.625, 0.5, 0.875, 0.5, 0.875, 0.75, 0.625, 0.75])
me_cube_028.update()
me_cube_029 = bpy.data.meshes.new('Cube.029')
me_cube_029.from_pydata([(-1.0, -1.0, -1.0), (-1.0, -1.0, 1.0), (-1.0, 1.0, -1.0), (-1.0, 1.0, 1.0), (1.0, -1.0, -1.0), (1.0, -1.0, 1.0), (1.0, 1.0, -1.0), (1.0, 1.0, 1.0)], [], [(0, 1, 3, 2), (2, 3, 7, 6), (6, 7, 5, 4), (4, 5, 1, 0), (2, 6, 4, 0), (7, 3, 1, 5)])
_uv = me_cube_029.uv_layers.new(name='UVMap')
_uv.uv.foreach_set('vector', [0.375, 0.0, 0.625, 0.0, 0.625, 0.25, 0.375, 0.25, 0.375, 0.25, 0.625, 0.25, 0.625, 0.5, 0.375, 0.5, 0.375, 0.5, 0.625, 0.5, 0.625, 0.75, 0.375, 0.75, 0.375, 0.75, 0.625, 0.75, 0.625, 1.0, 0.375, 1.0, 0.125, 0.5, 0.375, 0.5, 0.375, 0.75, 0.125, 0.75, 0.625, 0.5, 0.875, 0.5, 0.875, 0.75, 0.625, 0.75])
me_cube_029.update()
me_cube_030 = bpy.data.meshes.new('Cube.030')
me_cube_030.from_pydata([(-1.0, -1.0, -1.0), (-1.0, -1.0, 1.0), (-1.0, 1.0, -1.0), (-1.0, 1.0, 1.0), (1.0, -1.0, -1.0), (1.0, -1.0, 1.0), (1.0, 1.0, -1.0), (1.0, 1.0, 1.0)], [], [(0, 1, 3, 2), (2, 3, 7, 6), (6, 7, 5, 4), (4, 5, 1, 0), (2, 6, 4, 0), (7, 3, 1, 5)])
_uv = me_cube_030.uv_layers.new(name='UVMap')
_uv.uv.foreach_set('vector', [0.375, 0.0, 0.625, 0.0, 0.625, 0.25, 0.375, 0.25, 0.375, 0.25, 0.625, 0.25, 0.625, 0.5, 0.375, 0.5, 0.375, 0.5, 0.625, 0.5, 0.625, 0.75, 0.375, 0.75, 0.375, 0.75, 0.625, 0.75, 0.625, 1.0, 0.375, 1.0, 0.125, 0.5, 0.375, 0.5, 0.375, 0.75, 0.125, 0.75, 0.625, 0.5, 0.875, 0.5, 0.875, 0.75, 0.625, 0.75])
me_cube_030.update()
me_cube_031 = bpy.data.meshes.new('Cube.031')
me_cube_031.from_pydata([(-1.0, -1.0, -1.0), (-1.0, -1.0, 1.0), (-1.0, 1.0, -1.0), (-1.0, 1.0, 1.0), (1.0, -1.0, -1.0), (1.0, -1.0, 1.0), (1.0, 1.0, -1.0), (1.0, 1.0, 1.0)], [], [(0, 1, 3, 2), (2, 3, 7, 6), (6, 7, 5, 4), (4, 5, 1, 0), (2, 6, 4, 0), (7, 3, 1, 5)])
_uv = me_cube_031.uv_layers.new(name='UVMap')
_uv.uv.foreach_set('vector', [0.375, 0.0, 0.625, 0.0, 0.625, 0.25, 0.375, 0.25, 0.375, 0.25, 0.625, 0.25, 0.625, 0.5, 0.375, 0.5, 0.375, 0.5, 0.625, 0.5, 0.625, 0.75, 0.375, 0.75, 0.375, 0.75, 0.625, 0.75, 0.625, 1.0, 0.375, 1.0, 0.125, 0.5, 0.375, 0.5, 0.375, 0.75, 0.125, 0.75, 0.625, 0.5, 0.875, 0.5, 0.875, 0.75, 0.625, 0.75])
me_cube_031.update()
me_cube_032 = bpy.data.meshes.new('Cube.032')
me_cube_032.from_pydata([(-1.0, -1.0, -1.0), (-1.0, -1.0, 1.0), (-1.0, 1.0, -1.0), (-1.0, 1.0, 1.0), (1.0, -1.0, -1.0), (1.0, -1.0, 1.0), (1.0, 1.0, -1.0), (1.0, 1.0, 1.0)], [], [(0, 1, 3, 2), (2, 3, 7, 6), (6, 7, 5, 4), (4, 5, 1, 0), (2, 6, 4, 0), (7, 3, 1, 5)])
_uv = me_cube_032.uv_layers.new(name='UVMap')
_uv.uv.foreach_set('vector', [0.375, 0.0, 0.625, 0.0, 0.625, 0.25, 0.375, 0.25, 0.375, 0.25, 0.625, 0.25, 0.625, 0.5, 0.375, 0.5, 0.375, 0.5, 0.625, 0.5, 0.625, 0.75, 0.375, 0.75, 0.375, 0.75, 0.625, 0.75, 0.625, 1.0, 0.375, 1.0, 0.125, 0.5, 0.375, 0.5, 0.375, 0.75, 0.125, 0.75, 0.625, 0.5, 0.875, 0.5, 0.875, 0.75, 0.625, 0.75])
me_cube_032.update()
me_cube_033 = bpy.data.meshes.new('Cube.033')
me_cube_033.from_pydata([(-1.0, -1.0, -1.0), (-1.0, -1.0, 1.0), (-1.0, 1.0, -1.0), (-1.0, 1.0, 1.0), (1.0, -1.0, -1.0), (1.0, -1.0, 1.0), (1.0, 1.0, -1.0), (1.0, 1.0, 1.0)], [], [(0, 1, 3, 2), (2, 3, 7, 6), (6, 7, 5, 4), (4, 5, 1, 0), (2, 6, 4, 0), (7, 3, 1, 5)])
_uv = me_cube_033.uv_layers.new(name='UVMap')
_uv.uv.foreach_set('vector', [0.375, 0.0, 0.625, 0.0, 0.625, 0.25, 0.375, 0.25, 0.375, 0.25, 0.625, 0.25, 0.625, 0.5, 0.375, 0.5, 0.375, 0.5, 0.625, 0.5, 0.625, 0.75, 0.375, 0.75, 0.375, 0.75, 0.625, 0.75, 0.625, 1.0, 0.375, 1.0, 0.125, 0.5, 0.375, 0.5, 0.375, 0.75, 0.125, 0.75, 0.625, 0.5, 0.875, 0.5, 0.875, 0.75, 0.625, 0.75])
me_cube_033.update()
me_cube_034 = bpy.data.meshes.new('Cube.034')
me_cube_034.from_pydata([(-1.0, -1.0, -1.0), (-1.0, -1.0, 1.0), (-1.0, 1.0, -1.0), (-1.0, 1.0, 1.0), (1.0, -1.0, -1.0), (1.0, -1.0, 1.0), (1.0, 1.0, -1.0), (1.0, 1.0, 1.0)], [], [(0, 1, 3, 2), (2, 3, 7, 6), (6, 7, 5, 4), (4, 5, 1, 0), (2, 6, 4, 0), (7, 3, 1, 5)])
_uv = me_cube_034.uv_layers.new(name='UVMap')
_uv.uv.foreach_set('vector', [0.375, 0.0, 0.625, 0.0, 0.625, 0.25, 0.375, 0.25, 0.375, 0.25, 0.625, 0.25, 0.625, 0.5, 0.375, 0.5, 0.375, 0.5, 0.625, 0.5, 0.625, 0.75, 0.375, 0.75, 0.375, 0.75, 0.625, 0.75, 0.625, 1.0, 0.375, 1.0, 0.125, 0.5, 0.375, 0.5, 0.375, 0.75, 0.125, 0.75, 0.625, 0.5, 0.875, 0.5, 0.875, 0.75, 0.625, 0.75])
me_cube_034.update()
me_cube_035 = bpy.data.meshes.new('Cube.035')
me_cube_035.from_pydata([(-1.0, -1.0, -1.0), (-1.0, -1.0, 1.0), (-1.0, 1.0, -1.0), (-1.0, 1.0, 1.0), (1.0, -1.0, -1.0), (1.0, -1.0, 1.0), (1.0, 1.0, -1.0), (1.0, 1.0, 1.0)], [], [(0, 1, 3, 2), (2, 3, 7, 6), (6, 7, 5, 4), (4, 5, 1, 0), (2, 6, 4, 0), (7, 3, 1, 5)])
_uv = me_cube_035.uv_layers.new(name='UVMap')
_uv.uv.foreach_set('vector', [0.375, 0.0, 0.625, 0.0, 0.625, 0.25, 0.375, 0.25, 0.375, 0.25, 0.625, 0.25, 0.625, 0.5, 0.375, 0.5, 0.375, 0.5, 0.625, 0.5, 0.625, 0.75, 0.375, 0.75, 0.375, 0.75, 0.625, 0.75, 0.625, 1.0, 0.375, 1.0, 0.125, 0.5, 0.375, 0.5, 0.375, 0.75, 0.125, 0.75, 0.625, 0.5, 0.875, 0.5, 0.875, 0.75, 0.625, 0.75])
me_cube_035.update()
me_cube_036 = bpy.data.meshes.new('Cube.036')
me_cube_036.from_pydata([(-1.0, -1.0, -1.0), (-1.0, -1.0, 1.0), (-1.0, 1.0, -1.0), (-1.0, 1.0, 1.0), (1.0, -1.0, -1.0), (1.0, -1.0, 1.0), (1.0, 1.0, -1.0), (1.0, 1.0, 1.0)], [], [(0, 1, 3, 2), (2, 3, 7, 6), (6, 7, 5, 4), (4, 5, 1, 0), (2, 6, 4, 0), (7, 3, 1, 5)])
_uv = me_cube_036.uv_layers.new(name='UVMap')
_uv.uv.foreach_set('vector', [0.375, 0.0, 0.625, 0.0, 0.625, 0.25, 0.375, 0.25, 0.375, 0.25, 0.625, 0.25, 0.625, 0.5, 0.375, 0.5, 0.375, 0.5, 0.625, 0.5, 0.625, 0.75, 0.375, 0.75, 0.375, 0.75, 0.625, 0.75, 0.625, 1.0, 0.375, 1.0, 0.125, 0.5, 0.375, 0.5, 0.375, 0.75, 0.125, 0.75, 0.625, 0.5, 0.875, 0.5, 0.875, 0.75, 0.625, 0.75])
me_cube_036.update()
me_plane_003 = bpy.data.meshes.new('Plane.003')
me_plane_003.from_pydata([(-0.3333, -1.0, -0.25), (0.3333, -1.0, -0.25), (-0.3333, 1.0, -0.25), (0.3333, 1.0, -0.25), (-0.3333, 1.0, 0.25), (-0.3333, -1.0, 0.25), (0.3333, -1.0, 0.25), (0.3333, 1.0, 0.25)], [], [(0, 2, 3, 1), (5, 6, 7, 4), (3, 2, 4, 7), (0, 1, 6, 5), (1, 3, 7, 6), (2, 0, 5, 4)])
_uv = me_plane_003.uv_layers.new(name='UVMap')
_uv.uv.foreach_set('vector', [0.0, 0.0, 0.0, 1.0, 1.0, 1.0, 1.0, 0.0, 0.0, 0.0, 1.0, 0.0, 1.0, 1.0, 0.0, 1.0, 1.0, 1.0, 0.0, 1.0, 0.0, 1.0, 1.0, 1.0, 0.0, 0.0, 1.0, 0.0, 1.0, 0.0, 0.0, 0.0, 1.0, 0.0, 1.0, 1.0, 1.0, 1.0, 1.0, 0.0, 0.0, 1.0, 0.0, 0.0, 0.0, 0.0, 0.0, 1.0])
me_plane_003.update()
me_plane_004 = bpy.data.meshes.new('Plane.004')
me_plane_004.from_pydata([(-0.3333, -1.0, -0.25), (0.3333, -1.0, -0.25), (-0.3333, 1.0, -0.25), (0.3333, 1.0, -0.25), (-0.3333, 1.0, 0.25), (-0.3333, -1.0, 0.25), (0.3333, -1.0, 0.25), (0.3333, 1.0, 0.25)], [], [(0, 2, 3, 1), (5, 6, 7, 4), (3, 2, 4, 7), (0, 1, 6, 5), (1, 3, 7, 6), (2, 0, 5, 4)])
_uv = me_plane_004.uv_layers.new(name='UVMap')
_uv.uv.foreach_set('vector', [0.0, 0.0, 0.0, 1.0, 1.0, 1.0, 1.0, 0.0, 0.0, 0.0, 1.0, 0.0, 1.0, 1.0, 0.0, 1.0, 1.0, 1.0, 0.0, 1.0, 0.0, 1.0, 1.0, 1.0, 0.0, 0.0, 1.0, 0.0, 1.0, 0.0, 0.0, 0.0, 1.0, 0.0, 1.0, 1.0, 1.0, 1.0, 1.0, 0.0, 0.0, 1.0, 0.0, 0.0, 0.0, 0.0, 0.0, 1.0])
me_plane_004.update()
me_plane_005 = bpy.data.meshes.new('Plane.005')
me_plane_005.from_pydata([(-0.1042, -0.3333, -0.25), (-0.002168, -0.3333, -0.25), (-0.1042, 0.3333, -0.25), (-0.002168, 0.3333, -0.25), (-0.1042, 0.3333, 0.25), (-0.1042, -0.3333, 0.25), (-0.002168, -0.3333, 0.25), (-0.002168, 0.3333, 0.25)], [], [(0, 2, 3, 1), (5, 6, 7, 4), (1, 3, 7, 6), (2, 0, 5, 4), (3, 2, 4, 7), (0, 1, 6, 5)])
_uv = me_plane_005.uv_layers.new(name='UVMap')
_uv.uv.foreach_set('vector', [0.0, 0.0, 0.0, 1.0, 1.0, 1.0, 1.0, 0.0, 0.0, 0.0, 1.0, 0.0, 1.0, 1.0, 0.0, 1.0, 1.0, 0.0, 1.0, 1.0, 1.0, 1.0, 1.0, 0.0, 0.0, 1.0, 0.0, 0.0, 0.0, 0.0, 0.0, 1.0, 1.0, 1.0, 0.0, 1.0, 0.0, 1.0, 1.0, 1.0, 0.0, 0.0, 1.0, 0.0, 1.0, 0.0, 0.0, 0.0])
me_plane_005.update()
me_plane_006 = bpy.data.meshes.new('Plane.006')
me_plane_006.from_pydata([(-0.625, -0.3333, -0.25), (0.625, -0.3333, -0.25), (-0.625, 0.3333, -0.25), (0.625, 0.3333, -0.25), (-0.625, 0.3333, 0.25), (-0.625, -0.3333, 0.25), (0.625, -0.3333, 0.25), (0.625, 0.3333, 0.25)], [], [(0, 2, 3, 1), (5, 6, 7, 4), (1, 3, 7, 6), (2, 0, 5, 4), (3, 2, 4, 7), (0, 1, 6, 5)])
_uv = me_plane_006.uv_layers.new(name='UVMap')
_uv.uv.foreach_set('vector', [0.0, 0.0, 0.0, 1.0, 1.0, 1.0, 1.0, 0.0, 0.0, 0.0, 1.0, 0.0, 1.0, 1.0, 0.0, 1.0, 1.0, 0.0, 1.0, 1.0, 1.0, 1.0, 1.0, 0.0, 0.0, 1.0, 0.0, 0.0, 0.0, 0.0, 0.0, 1.0, 1.0, 1.0, 0.0, 1.0, 0.0, 1.0, 1.0, 1.0, 0.0, 0.0, 1.0, 0.0, 1.0, 0.0, 0.0, 0.0])
me_plane_006.update()
me_plane_009 = bpy.data.meshes.new('Plane.009')
me_plane_009.from_pydata([(-0.1042, -0.3333, -5.45), (0.1042, -0.3333, -5.45), (-0.1042, 0.3333, -5.45), (0.1042, 0.3333, -5.45), (-0.1042, 0.3333, 0.75), (-0.1042, -0.3333, 0.75), (0.1042, -0.3333, 0.75), (0.1042, 0.3333, 0.75)], [], [(0, 2, 3, 1), (5, 6, 7, 4), (1, 3, 7, 6), (2, 0, 5, 4), (3, 2, 4, 7), (0, 1, 6, 5)])
_uv = me_plane_009.uv_layers.new(name='UVMap')
_uv.uv.foreach_set('vector', [0.0, 0.0, 0.0, 1.0, 1.0, 1.0, 1.0, 0.0, 0.0, 0.0, 1.0, 0.0, 1.0, 1.0, 0.0, 1.0, 1.0, 0.0, 1.0, 1.0, 1.0, 1.0, 1.0, 0.0, 0.0, 1.0, 0.0, 0.0, 0.0, 0.0, 0.0, 1.0, 1.0, 1.0, 0.0, 1.0, 0.0, 1.0, 1.0, 1.0, 0.0, 0.0, 1.0, 0.0, 1.0, 0.0, 0.0, 0.0])
me_plane_009.update()
me_plane_010 = bpy.data.meshes.new('Plane.010')
me_plane_010.from_pydata([(-6.538, -5.856, 0.0), (4.881, -7.512, 0.0), (-7.609, 4.589, 0.0), (6.732, 6.635, 0.0), (-7.609, 4.589, 11.0), (-6.538, -5.856, 11.0), (4.881, -7.512, 11.0), (6.732, 6.635, 11.0)], [], [(0, 2, 3, 1), (5, 6, 7, 4), (2, 0, 5, 4), (3, 2, 4, 7), (0, 1, 6, 5), (1, 3, 7, 6)])
_uv = me_plane_010.uv_layers.new(name='UVMap')
_uv.uv.foreach_set('vector', [0.0, 0.0, 0.0, 1.0, 1.0, 1.0, 1.0, 0.0, 0.0, 0.0, 1.0, 0.0, 1.0, 1.0, 0.0, 1.0, 0.0, 1.0, 0.0, 0.0, 0.0, 0.0, 0.0, 1.0, 1.0, 1.0, 0.0, 1.0, 0.0, 1.0, 1.0, 1.0, 0.0, 0.0, 1.0, 0.0, 1.0, 0.0, 0.0, 0.0, 1.0, 0.0, 1.0, 1.0, 1.0, 1.0, 1.0, 0.0])
me_plane_010.update()

# ---- objects
ob_gravel_path = bpy.data.objects.new('Gravel Path', me_cube_001)
ob_grass = bpy.data.objects.new('Grass', me_cube_007)
ob_cube_002 = bpy.data.objects.new('Cube.002', me_cube_008)
ob_cube_003 = bpy.data.objects.new('Cube.003', me_cube_009)
ob_cube_004 = bpy.data.objects.new('Cube.004', me_cube_010)
ob_cube_005 = bpy.data.objects.new('Cube.005', me_cube_011)
ob_cube_006 = bpy.data.objects.new('Cube.006', me_cube_021)
ob_cube_007 = bpy.data.objects.new('Cube.007', me_cube_014)
ob_cube_008 = bpy.data.objects.new('Cube.008', me_cube_022)
ob_cube_009 = bpy.data.objects.new('Cube.009', me_cube_023)
ob_cube_010 = bpy.data.objects.new('Cube.010', me_cube_024)
ob_cube_011 = bpy.data.objects.new('Cube.011', me_cube_025)
ob_cube_012 = bpy.data.objects.new('Cube.012', me_cube_026)
ob_cube_013 = bpy.data.objects.new('Cube.013', me_cube_027)
ob_cube_014 = bpy.data.objects.new('Cube.014', me_cube_028)
ob_cube_015 = bpy.data.objects.new('Cube.015', me_cube_029)
ob_cube_016 = bpy.data.objects.new('Cube.016', me_cube_030)
ob_cube_017 = bpy.data.objects.new('Cube.017', me_cube_031)
ob_cube_018 = bpy.data.objects.new('Cube.018', me_cube_032)
ob_cube_019 = bpy.data.objects.new('Cube.019', me_cube_033)
ob_cube_020 = bpy.data.objects.new('Cube.020', me_cube_034)
ob_cube_021 = bpy.data.objects.new('Cube.021', me_cube_035)
ob_cube_022 = bpy.data.objects.new('Cube.022', me_cube_036)
ob_plane = bpy.data.objects.new('Plane', me_plane_003)
ob_plane_002 = bpy.data.objects.new('Plane.002', me_plane_004)
ob_plane_003 = bpy.data.objects.new('Plane.003', me_plane_005)
ob_plane_004 = bpy.data.objects.new('Plane.004', me_plane_006)
ob_plane_006 = bpy.data.objects.new('Plane.006', me_plane_009)
ob_empty = bpy.data.objects.new('Empty', None)
ob_empty_001 = bpy.data.objects.new('Empty.001', None)
ob_empty_002 = bpy.data.objects.new('Empty.002', None)
ob_empty_003 = bpy.data.objects.new('Empty.003', None)
ob_empty_004 = bpy.data.objects.new('Empty.004', None)
ob_empty_005 = bpy.data.objects.new('Empty.005', None)
ob_empty_006 = bpy.data.objects.new('Empty.006', None)
ob_empty_007 = bpy.data.objects.new('Empty.007', None)
ob_empty_008 = bpy.data.objects.new('Empty.008', None)
ob_empty_009 = bpy.data.objects.new('Empty.009', None)
ob_empty_010 = bpy.data.objects.new('Empty.010', None)
ob_empty_011 = bpy.data.objects.new('Empty.011', None)
ob_empty_012 = bpy.data.objects.new('Empty.012', None)
ob_empty_013 = bpy.data.objects.new('Empty.013', None)
ob_empty_014 = bpy.data.objects.new('Empty.014', None)
ob_empty_015 = bpy.data.objects.new('Empty.015', None)
ob_empty_016 = bpy.data.objects.new('Empty.016', None)
ob_empty_017 = bpy.data.objects.new('Empty.017', None)
ob_empty_018 = bpy.data.objects.new('Empty.018', None)
ob_empty_019 = bpy.data.objects.new('Empty.019', None)
ob_empty_020 = bpy.data.objects.new('Empty.020', None)
ob_empty_021 = bpy.data.objects.new('Empty.021', None)
ob_empty_022 = bpy.data.objects.new('Empty.022', None)
ob_empty_023 = bpy.data.objects.new('Empty.023', None)
ob_empty_024 = bpy.data.objects.new('Empty.024', None)
ob_empty_025 = bpy.data.objects.new('Empty.025', None)
ob_empty_026 = bpy.data.objects.new('Empty.026', None)
ob_empty_027 = bpy.data.objects.new('Empty.027', None)
ob_empty_028 = bpy.data.objects.new('Empty.028', None)
ob_empty_029 = bpy.data.objects.new('Empty.029', None)
ob_empty_030 = bpy.data.objects.new('Empty.030', None)
ob_empty_031 = bpy.data.objects.new('Empty.031', None)
ob_empty_032 = bpy.data.objects.new('Empty.032', None)
ob_empty_033 = bpy.data.objects.new('Empty.033', None)
ob_empty_034 = bpy.data.objects.new('Empty.034', None)
ob_empty_035 = bpy.data.objects.new('Empty.035', None)
ob_empty_036 = bpy.data.objects.new('Empty.036', None)
ob_empty_037 = bpy.data.objects.new('Empty.037', None)
ob_empty_038 = bpy.data.objects.new('Empty.038', None)
ob_empty_039 = bpy.data.objects.new('Empty.039', None)
ob_empty_040 = bpy.data.objects.new('Empty.040', None)
ob_empty_041 = bpy.data.objects.new('Empty.041', None)
ob_empty_042 = bpy.data.objects.new('Empty.042', None)
ob_empty_043 = bpy.data.objects.new('Empty.043', None)
ob_empty_044 = bpy.data.objects.new('Empty.044', None)
ob_empty_045 = bpy.data.objects.new('Empty.045', None)
ob_empty_046 = bpy.data.objects.new('Empty.046', None)
ob_empty_047 = bpy.data.objects.new('Empty.047', None)
ob_empty_048 = bpy.data.objects.new('Empty.048', None)
ob_empty_049 = bpy.data.objects.new('Empty.049', None)
ob_empty_050 = bpy.data.objects.new('Empty.050', None)
ob_empty_051 = bpy.data.objects.new('Empty.051', None)
ob_empty_052 = bpy.data.objects.new('Empty.052', None)
ob_empty_053 = bpy.data.objects.new('Empty.053', None)
ob_empty_054 = bpy.data.objects.new('Empty.054', None)
ob_empty_055 = bpy.data.objects.new('Empty.055', None)
ob_empty_056 = bpy.data.objects.new('Empty.056', None)
ob_empty_057 = bpy.data.objects.new('Empty.057', None)
ob_empty_058 = bpy.data.objects.new('Empty.058', None)
ob_empty_059 = bpy.data.objects.new('Empty.059', None)
ob_empty_060 = bpy.data.objects.new('Empty.060', None)
ob_empty_061 = bpy.data.objects.new('Empty.061', None)
ob_empty_062 = bpy.data.objects.new('Empty.062', None)
ob_empty_063 = bpy.data.objects.new('Empty.063', None)
ob_empty_064 = bpy.data.objects.new('Empty.064', None)
ob_empty_065 = bpy.data.objects.new('Empty.065', None)
ob_empty_066 = bpy.data.objects.new('Empty.066', None)
ob_empty_067 = bpy.data.objects.new('Empty.067', None)
ob_empty_068 = bpy.data.objects.new('Empty.068', None)
ob_empty_069 = bpy.data.objects.new('Empty.069', None)
ob_empty_070 = bpy.data.objects.new('Empty.070', None)
ob_empty_071 = bpy.data.objects.new('Empty.071', None)
ob_empty_072 = bpy.data.objects.new('Empty.072', None)
ob_empty_073 = bpy.data.objects.new('Empty.073', None)
ob_empty_074 = bpy.data.objects.new('Empty.074', None)
ob_empty_075 = bpy.data.objects.new('Empty.075', None)
ob_empty_076 = bpy.data.objects.new('Empty.076', None)
ob_empty_077 = bpy.data.objects.new('Empty.077', None)
ob_empty_078 = bpy.data.objects.new('Empty.078', None)
ob_empty_079 = bpy.data.objects.new('Empty.079', None)
ob_empty_080 = bpy.data.objects.new('Empty.080', None)
ob_empty_081 = bpy.data.objects.new('Empty.081', None)
ob_empty_082 = bpy.data.objects.new('Empty.082', None)
ob_empty_083 = bpy.data.objects.new('Empty.083', None)
ob_empty_084 = bpy.data.objects.new('Empty.084', None)
ob_empty_085 = bpy.data.objects.new('Empty.085', None)
ob_empty_086 = bpy.data.objects.new('Empty.086', None)
ob_empty_087 = bpy.data.objects.new('Empty.087', None)
ob_empty_088 = bpy.data.objects.new('Empty.088', None)
ob_empty_089 = bpy.data.objects.new('Empty.089', None)
ob_empty_090 = bpy.data.objects.new('Empty.090', None)
ob_empty_091 = bpy.data.objects.new('Empty.091', None)
ob_empty_092 = bpy.data.objects.new('Empty.092', None)
ob_empty_093 = bpy.data.objects.new('Empty.093', None)
ob_empty_094 = bpy.data.objects.new('Empty.094', None)
ob_empty_095 = bpy.data.objects.new('Empty.095', None)
ob_empty_096 = bpy.data.objects.new('Empty.096', None)
ob_empty_097 = bpy.data.objects.new('Empty.097', None)
ob_empty_098 = bpy.data.objects.new('Empty.098', None)
ob_empty_099 = bpy.data.objects.new('Empty.099', None)
ob_empty_100 = bpy.data.objects.new('Empty.100', None)
ob_empty_101 = bpy.data.objects.new('Empty.101', None)
ob_empty_102 = bpy.data.objects.new('Empty.102', None)
ob_empty_103 = bpy.data.objects.new('Empty.103', None)
ob_empty_104 = bpy.data.objects.new('Empty.104', None)
ob_empty_105 = bpy.data.objects.new('Empty.105', None)
ob_empty_106 = bpy.data.objects.new('Empty.106', None)
ob_empty_107 = bpy.data.objects.new('Empty.107', None)
ob_empty_108 = bpy.data.objects.new('Empty.108', None)
ob_empty_109 = bpy.data.objects.new('Empty.109', None)
ob_empty_110 = bpy.data.objects.new('Empty.110', None)
ob_empty_111 = bpy.data.objects.new('Empty.111', None)
ob_empty_112 = bpy.data.objects.new('Empty.112', None)
ob_empty_113 = bpy.data.objects.new('Empty.113', None)
ob_empty_114 = bpy.data.objects.new('Empty.114', None)
ob_empty_115 = bpy.data.objects.new('Empty.115', None)
ob_empty_116 = bpy.data.objects.new('Empty.116', None)
ob_empty_117 = bpy.data.objects.new('Empty.117', None)
ob_empty_118 = bpy.data.objects.new('Empty.118', None)
ob_empty_119 = bpy.data.objects.new('Empty.119', None)
ob_empty_120 = bpy.data.objects.new('Empty.120', None)
ob_empty_121 = bpy.data.objects.new('Empty.121', None)
ob_empty_122 = bpy.data.objects.new('Empty.122', None)
ob_empty_123 = bpy.data.objects.new('Empty.123', None)
ob_empty_124 = bpy.data.objects.new('Empty.124', None)
ob_empty_125 = bpy.data.objects.new('Empty.125', None)
ob_empty_126 = bpy.data.objects.new('Empty.126', None)
ob_empty_127 = bpy.data.objects.new('Empty.127', None)
ob_empty_128 = bpy.data.objects.new('Empty.128', None)
ob_plane_001 = bpy.data.objects.new('Plane.001', me_plane_010)

# ---- transforms, parenting, visibility, modifiers, constraints
ob_gravel_path.location = (20.68, -16.82, -0.9)
ob_gravel_path.rotation_euler = (0.0, -0.0, 3.142)
ob_gravel_path.scale = (5.0, 5.0, 1.0)
ob_gravel_path.color = (0.4545, 0.4545, 0.4545, 1.0)
ob_grass.location = (16.0, -9.0, -1.0)
ob_grass.scale = (100.0, 125.0, 1.0)
ob_grass.color = (0.007172, 0.6755, 0.0, 1.0)
ob_cube_002.location = (32.15, -59.04, 3.0)
ob_cube_002.rotation_euler = (0.0, -0.0, -0.6981)
ob_cube_002.scale = (0.5, 0.5, 3.0)
ob_cube_002.color = (0.087, 0.028, 0.012, 1.0)
ob_cube_003.location = (24.49, -52.62, 3.0)
ob_cube_003.rotation_euler = (0.0, -0.0, -0.6981)
ob_cube_003.scale = (0.5, 0.5, 3.0)
ob_cube_003.color = (0.087, 0.028, 0.012, 1.0)
ob_cube_004.location = (30.92, -44.96, 3.0)
ob_cube_004.rotation_euler = (0.0, -0.0, -0.6981)
ob_cube_004.scale = (0.5, 0.5, 3.0)
ob_cube_004.color = (0.087, 0.028, 0.012, 1.0)
ob_cube_005.location = (38.58, -51.38, 3.0)
ob_cube_005.rotation_euler = (0.0, -0.0, -0.6981)
ob_cube_005.scale = (0.5, 0.5, 3.0)
ob_cube_005.color = (0.087, 0.028, 0.012, 1.0)
ob_cube_006.location = (35.94, -55.7, 7.25)
ob_cube_006.rotation_euler = (0.0, -0.0, 0.8727)
ob_cube_006.scale = (5.75, 0.2, 1.0)
ob_cube_006.color = (0.087, 0.028, 0.012, 1.0)
ob_cube_007.location = (27.84, -56.4, 7.25)
ob_cube_007.rotation_euler = (0.0, -0.0, -0.6981)
ob_cube_007.scale = (5.75, 0.2, 1.0)
ob_cube_007.color = (0.087, 0.028, 0.012, 1.0)
ob_cube_008.location = (35.23, -47.6, 7.25)
ob_cube_008.rotation_euler = (0.0, -0.0, 2.443)
ob_cube_008.scale = (5.75, 0.2, 1.0)
ob_cube_008.color = (0.087, 0.028, 0.012, 1.0)
ob_cube_009.location = (27.13, -48.3, 7.25)
ob_cube_009.rotation_euler = (0.0, -0.0, 4.014)
ob_cube_009.scale = (5.75, 0.2, 1.0)
ob_cube_009.color = (0.087, 0.028, 0.012, 1.0)
ob_cube_010.location = (24.4, -51.56, 10.25)
ob_cube_010.rotation_euler = (0.0, -0.0, 4.014)
ob_cube_010.scale = (1.5, 0.2, 2.0)
ob_cube_010.color = (0.087, 0.028, 0.012, 1.0)
ob_cube_011.location = (31.97, -44.86, 10.25)
ob_cube_011.rotation_euler = (0.0, -0.0, 2.443)
ob_cube_011.scale = (1.5, 0.2, 2.0)
ob_cube_011.color = (0.087, 0.028, 0.012, 1.0)
ob_cube_012.location = (31.09, -59.14, 10.25)
ob_cube_012.rotation_euler = (0.0, -0.0, -0.6981)
ob_cube_012.scale = (1.5, 0.2, 2.0)
ob_cube_012.color = (0.087, 0.028, 0.012, 1.0)
ob_cube_013.location = (38.67, -52.44, 10.25)
ob_cube_013.rotation_euler = (0.0, -0.0, 0.8727)
ob_cube_013.scale = (1.5, 0.2, 2.0)
ob_cube_013.color = (0.087, 0.028, 0.012, 1.0)
ob_cube_014.location = (33.21, -58.95, 10.25)
ob_cube_014.rotation_euler = (0.0, -0.0, 0.8727)
ob_cube_014.scale = (1.5, 0.2, 2.0)
ob_cube_014.color = (0.087, 0.028, 0.012, 1.0)
ob_cube_015.location = (24.58, -53.67, 10.25)
ob_cube_015.rotation_euler = (0.0, -0.0, -0.6981)
ob_cube_015.scale = (1.5, 0.2, 2.0)
ob_cube_015.color = (0.087, 0.028, 0.012, 1.0)
ob_cube_016.location = (38.48, -50.33, 10.25)
ob_cube_016.rotation_euler = (0.0, -0.0, 2.443)
ob_cube_016.scale = (1.5, 0.2, 2.0)
ob_cube_016.color = (0.087, 0.028, 0.012, 1.0)
ob_cube_017.location = (29.86, -45.05, 10.25)
ob_cube_017.rotation_euler = (0.0, -0.0, 4.014)
ob_cube_017.scale = (1.5, 0.2, 2.0)
ob_cube_017.color = (0.087, 0.028, 0.012, 1.0)
ob_cube_018.location = (27.13, -48.3, 13.25)
ob_cube_018.rotation_euler = (0.0, -0.0, 4.014)
ob_cube_018.scale = (5.75, 0.2, 1.0)
ob_cube_018.color = (0.087, 0.028, 0.012, 1.0)
ob_cube_019.location = (35.23, -47.6, 13.25)
ob_cube_019.rotation_euler = (0.0, -0.0, 2.443)
ob_cube_019.scale = (5.75, 0.2, 1.0)
ob_cube_019.color = (0.087, 0.028, 0.012, 1.0)
ob_cube_020.location = (27.84, -56.4, 13.25)
ob_cube_020.rotation_euler = (0.0, -0.0, -0.6981)
ob_cube_020.scale = (5.75, 0.2, 1.0)
ob_cube_020.color = (0.087, 0.028, 0.012, 1.0)
ob_cube_021.location = (35.94, -55.7, 13.25)
ob_cube_021.rotation_euler = (0.0, -0.0, 0.8727)
ob_cube_021.scale = (5.75, 0.2, 1.0)
ob_cube_021.color = (0.087, 0.028, 0.012, 1.0)
ob_cube_022.location = (31.53, -52.0, 14.5)
ob_cube_022.rotation_euler = (0.0, -0.0, -0.6981)
ob_cube_022.scale = (6.0, 6.0, 0.25)
ob_cube_022.color = (0.08652, 0.02842, 0.01229, 1.0)
ob_plane.location = (28.41, -49.49, 6.0)
ob_plane.rotation_euler = (0.0, -0.0, -0.6981)
ob_plane.scale = (6.0, 6.0, 1.0)
ob_plane.color = (0.08652, 0.02842, 0.01229, 1.0)
ob_plane_002.location = (34.54, -54.64, 6.0)
ob_plane_002.rotation_euler = (0.0, -0.0, 2.443)
ob_plane_002.scale = (6.0, 6.0, 1.0)
ob_plane_002.color = (0.08652, 0.02842, 0.01229, 1.0)
ob_plane_003.location = (34.93, -47.95, 6.0)
ob_plane_003.rotation_euler = (0.0, -0.0, 4.014)
ob_plane_003.scale = (6.0, 6.0, 1.0)
ob_plane_003.color = (0.08652, 0.02842, 0.01229, 1.0)
ob_plane_004.location = (30.03, -53.79, 6.0)
ob_plane_004.rotation_euler = (0.0, -0.0, 0.8727)
ob_plane_004.scale = (6.0, 6.0, 1.0)
ob_plane_004.color = (0.08652, 0.02842, 0.01229, 1.0)
ob_plane_006.location = (34.74, -48.18, 5.5)
ob_plane_006.rotation_euler = (0.0, -0.0, 4.014)
ob_plane_006.scale = (3.0, 6.0, 1.0)
ob_plane_006.color = (0.08652, 0.02842, 0.01229, 1.0)
ob_empty.location = (16.47, 13.73, 0.0)
ob_empty.rotation_euler = (1.571, -0.0, 0.0)
ob_empty.empty_display_type = 'IMAGE'
ob_empty.empty_display_size = 10.0
ob_empty.empty_image_offset = (-0.5, 0.0)
ob_empty_001.location = (28.79, -27.09, 0.0)
ob_empty_001.rotation_euler = (1.571, -0.0, 0.0)
ob_empty_001.empty_display_type = 'IMAGE'
ob_empty_001.empty_display_size = 10.0
ob_empty_001.empty_image_offset = (-0.5, 0.0)
ob_empty_002.location = (37.14, 1.686, 0.0)
ob_empty_002.rotation_euler = (1.571, -0.0, 0.0)
ob_empty_002.empty_display_type = 'IMAGE'
ob_empty_002.empty_display_size = 10.0
ob_empty_002.empty_image_offset = (-0.5, 0.0)
ob_empty_003.location = (42.53, 22.41, 0.0)
ob_empty_003.rotation_euler = (1.571, -0.0, 0.0)
ob_empty_003.empty_display_type = 'IMAGE'
ob_empty_003.empty_display_size = 10.0
ob_empty_003.empty_image_offset = (-0.5, 0.0)
ob_empty_004.location = (51.74, -23.78, 0.0)
ob_empty_004.rotation_euler = (1.571, -0.0, 0.0)
ob_empty_004.empty_display_type = 'IMAGE'
ob_empty_004.empty_display_size = 10.0
ob_empty_004.empty_image_offset = (-0.5, 0.0)
ob_empty_005.location = (46.14, -42.22, 0.0)
ob_empty_005.rotation_euler = (1.571, -0.0, 0.0)
ob_empty_005.empty_display_type = 'IMAGE'
ob_empty_005.empty_display_size = 10.0
ob_empty_005.empty_image_offset = (-0.5, 0.0)
ob_empty_006.location = (77.22, -2.681, 0.0)
ob_empty_006.rotation_euler = (1.571, -0.0, 0.0)
ob_empty_006.empty_display_type = 'IMAGE'
ob_empty_006.empty_display_size = 10.0
ob_empty_006.empty_image_offset = (-0.5, 0.0)
ob_empty_007.location = (84.24, 28.63, 0.0)
ob_empty_007.rotation_euler = (1.571, -0.0, 0.0)
ob_empty_007.empty_display_type = 'IMAGE'
ob_empty_007.empty_display_size = 10.0
ob_empty_007.empty_image_offset = (-0.5, 0.0)
ob_empty_008.location = (80.09, 12.36, 0.0)
ob_empty_008.rotation_euler = (1.571, -0.0, 0.0)
ob_empty_008.empty_display_type = 'IMAGE'
ob_empty_008.empty_display_size = 10.0
ob_empty_008.empty_image_offset = (-0.5, 0.0)
ob_empty_009.location = (69.55, 41.95, 0.0)
ob_empty_009.rotation_euler = (1.571, -0.0, 0.0)
ob_empty_009.empty_display_type = 'IMAGE'
ob_empty_009.empty_display_size = 10.0
ob_empty_009.empty_image_offset = (-0.5, 0.0)
ob_empty_010.location = (49.18, 51.31, 0.0)
ob_empty_010.rotation_euler = (1.571, -0.0, 0.0)
ob_empty_010.empty_display_type = 'IMAGE'
ob_empty_010.empty_display_size = 10.0
ob_empty_010.empty_image_offset = (-0.5, 0.0)
ob_empty_011.location = (71.61, 53.85, 0.0)
ob_empty_011.rotation_euler = (1.571, -0.0, 0.0)
ob_empty_011.empty_display_type = 'IMAGE'
ob_empty_011.empty_display_size = 10.0
ob_empty_011.empty_image_offset = (-0.5, 0.0)
ob_empty_012.location = (21.67, 45.08, 0.0)
ob_empty_012.rotation_euler = (1.571, -0.0, 0.0)
ob_empty_012.empty_display_type = 'IMAGE'
ob_empty_012.empty_display_size = 10.0
ob_empty_012.empty_image_offset = (-0.5, 0.0)
ob_empty_013.location = (5.585, 54.4, 0.0)
ob_empty_013.rotation_euler = (1.571, -0.0, 0.0)
ob_empty_013.empty_display_type = 'IMAGE'
ob_empty_013.empty_display_size = 10.0
ob_empty_013.empty_image_offset = (-0.5, 0.0)
ob_empty_014.location = (-12.16, 26.62, 0.0)
ob_empty_014.rotation_euler = (1.571, -0.0, 0.0)
ob_empty_014.empty_display_type = 'IMAGE'
ob_empty_014.empty_display_size = 10.0
ob_empty_014.empty_image_offset = (-0.5, 0.0)
ob_empty_015.location = (5.626, 24.65, 0.0)
ob_empty_015.rotation_euler = (1.571, -0.0, 0.0)
ob_empty_015.empty_display_type = 'IMAGE'
ob_empty_015.empty_display_size = 10.0
ob_empty_015.empty_image_offset = (-0.5, 0.0)
ob_empty_016.location = (-8.931, 59.78, 0.0)
ob_empty_016.rotation_euler = (1.571, -0.0, 0.0)
ob_empty_016.empty_display_type = 'IMAGE'
ob_empty_016.empty_display_size = 10.0
ob_empty_016.empty_image_offset = (-0.5, 0.0)
ob_empty_017.location = (-23.03, 52.49, 0.0)
ob_empty_017.rotation_euler = (1.571, -0.0, 0.0)
ob_empty_017.empty_display_type = 'IMAGE'
ob_empty_017.empty_display_size = 10.0
ob_empty_017.empty_image_offset = (-0.5, 0.0)
ob_empty_018.location = (-31.65, 59.41, 0.0)
ob_empty_018.rotation_euler = (1.571, -0.0, 0.0)
ob_empty_018.empty_display_type = 'IMAGE'
ob_empty_018.empty_display_size = 10.0
ob_empty_018.empty_image_offset = (-0.5, 0.0)
ob_empty_019.location = (-50.3, 46.01, 0.0)
ob_empty_019.rotation_euler = (1.571, -0.0, 0.0)
ob_empty_019.empty_display_type = 'IMAGE'
ob_empty_019.empty_display_size = 10.0
ob_empty_019.empty_image_offset = (-0.5, 0.0)
ob_empty_020.location = (-64.74, 29.59, 0.0)
ob_empty_020.rotation_euler = (1.571, -0.0, 0.0)
ob_empty_020.empty_display_type = 'IMAGE'
ob_empty_020.empty_display_size = 10.0
ob_empty_020.empty_image_offset = (-0.5, 0.0)
ob_empty_021.location = (-61.83, 17.05, 0.0)
ob_empty_021.rotation_euler = (1.571, -0.0, 0.0)
ob_empty_021.empty_display_type = 'IMAGE'
ob_empty_021.empty_display_size = 10.0
ob_empty_021.empty_image_offset = (-0.5, 0.0)
ob_empty_022.location = (-71.71, 9.026, 0.0)
ob_empty_022.rotation_euler = (1.571, -0.0, 0.0)
ob_empty_022.empty_display_type = 'IMAGE'
ob_empty_022.empty_display_size = 10.0
ob_empty_022.empty_image_offset = (-0.5, 0.0)
ob_empty_023.location = (-61.16, 2.443, 0.0)
ob_empty_023.rotation_euler = (1.571, -0.0, 0.0)
ob_empty_023.empty_display_type = 'IMAGE'
ob_empty_023.empty_display_size = 10.0
ob_empty_023.empty_image_offset = (-0.5, 0.0)
ob_empty_024.location = (-44.1, 0.9759, 0.0)
ob_empty_024.rotation_euler = (1.571, -0.0, 0.0)
ob_empty_024.empty_display_type = 'IMAGE'
ob_empty_024.empty_display_size = 10.0
ob_empty_024.empty_image_offset = (-0.5, 0.0)
ob_empty_025.location = (-38.68, 19.41, 0.0)
ob_empty_025.rotation_euler = (1.571, -0.0, 0.0)
ob_empty_025.empty_display_type = 'IMAGE'
ob_empty_025.empty_display_size = 10.0
ob_empty_025.empty_image_offset = (-0.5, 0.0)
ob_empty_026.location = (-67.61, 43.74, 0.0)
ob_empty_026.rotation_euler = (1.571, -0.0, 0.0)
ob_empty_026.empty_display_type = 'IMAGE'
ob_empty_026.empty_display_size = 10.0
ob_empty_026.empty_image_offset = (-0.5, 0.0)
ob_empty_027.location = (-49.58, 62.61, 0.0)
ob_empty_027.rotation_euler = (1.571, -0.0, 0.0)
ob_empty_027.empty_display_type = 'IMAGE'
ob_empty_027.empty_display_size = 10.0
ob_empty_027.empty_image_offset = (-0.5, 0.0)
ob_empty_028.location = (-64.47, 55.27, 0.0)
ob_empty_028.rotation_euler = (1.571, -0.0, 0.0)
ob_empty_028.empty_display_type = 'IMAGE'
ob_empty_028.empty_display_size = 10.0
ob_empty_028.empty_image_offset = (-0.5, 0.0)
ob_empty_029.location = (-69.29, 70.16, 0.0)
ob_empty_029.rotation_euler = (1.571, -0.0, 0.0)
ob_empty_029.empty_display_type = 'IMAGE'
ob_empty_029.empty_display_size = 10.0
ob_empty_029.empty_image_offset = (-0.5, 0.0)
ob_empty_030.location = (-39.31, 80.85, 0.0)
ob_empty_030.rotation_euler = (1.571, -0.0, 0.0)
ob_empty_030.empty_display_type = 'IMAGE'
ob_empty_030.empty_display_size = 10.0
ob_empty_030.empty_image_offset = (-0.5, 0.0)
ob_empty_031.location = (-59.44, 75.19, 0.0)
ob_empty_031.rotation_euler = (1.571, -0.0, 0.0)
ob_empty_031.empty_display_type = 'IMAGE'
ob_empty_031.empty_display_size = 10.0
ob_empty_031.empty_image_offset = (-0.5, 0.0)
ob_empty_032.location = (-18.55, 71.83, 0.0)
ob_empty_032.rotation_euler = (1.571, -0.0, 0.0)
ob_empty_032.empty_display_type = 'IMAGE'
ob_empty_032.empty_display_size = 10.0
ob_empty_032.empty_image_offset = (-0.5, 0.0)
ob_empty_033.location = (-36.58, 70.58, 0.0)
ob_empty_033.rotation_euler = (1.571, -0.0, 0.0)
ob_empty_033.empty_display_type = 'IMAGE'
ob_empty_033.empty_display_size = 10.0
ob_empty_033.empty_image_offset = (-0.5, 0.0)
ob_empty_034.location = (3.677, 72.25, 0.0)
ob_empty_034.rotation_euler = (1.571, -0.0, 0.0)
ob_empty_034.empty_display_type = 'IMAGE'
ob_empty_034.empty_display_size = 10.0
ob_empty_034.empty_image_offset = (-0.5, 0.0)
ob_empty_035.location = (25.48, 63.24, 0.0)
ob_empty_035.rotation_euler = (1.571, -0.0, 0.0)
ob_empty_035.empty_display_type = 'IMAGE'
ob_empty_035.empty_display_size = 10.0
ob_empty_035.empty_image_offset = (-0.5, 0.0)
ob_empty_036.location = (27.79, 78.54, 0.0)
ob_empty_036.rotation_euler = (1.571, -0.0, 0.0)
ob_empty_036.empty_display_type = 'IMAGE'
ob_empty_036.empty_display_size = 10.0
ob_empty_036.empty_image_offset = (-0.5, 0.0)
ob_empty_037.location = (-6.178, 81.48, 0.0)
ob_empty_037.rotation_euler = (1.571, -0.0, 0.0)
ob_empty_037.empty_display_type = 'IMAGE'
ob_empty_037.empty_display_size = 10.0
ob_empty_037.empty_image_offset = (-0.5, 0.0)
ob_empty_038.location = (41.63, 60.72, 0.0)
ob_empty_038.rotation_euler = (1.571, -0.0, 0.0)
ob_empty_038.empty_display_type = 'IMAGE'
ob_empty_038.empty_display_size = 10.0
ob_empty_038.empty_image_offset = (-0.5, 0.0)
ob_empty_039.location = (35.97, 50.45, 0.0)
ob_empty_039.rotation_euler = (1.571, -0.0, 0.0)
ob_empty_039.empty_display_type = 'IMAGE'
ob_empty_039.empty_display_size = 10.0
ob_empty_039.empty_image_offset = (-0.5, 0.0)
ob_empty_040.location = (45.4, 73.72, 0.0)
ob_empty_040.rotation_euler = (1.571, -0.0, 0.0)
ob_empty_040.empty_display_type = 'IMAGE'
ob_empty_040.empty_display_size = 10.0
ob_empty_040.empty_image_offset = (-0.5, 0.0)
ob_empty_041.location = (16.47, 69.11, 0.0)
ob_empty_041.rotation_euler = (1.571, -0.0, 0.0)
ob_empty_041.empty_display_type = 'IMAGE'
ob_empty_041.empty_display_size = 10.0
ob_empty_041.empty_image_offset = (-0.5, 0.0)
ob_empty_042.location = (59.45, 65.96, 0.0)
ob_empty_042.rotation_euler = (1.571, -0.0, 0.0)
ob_empty_042.empty_display_type = 'IMAGE'
ob_empty_042.empty_display_size = 10.0
ob_empty_042.empty_image_offset = (-0.5, 0.0)
ob_empty_043.location = (57.56, 57.58, 0.0)
ob_empty_043.rotation_euler = (1.571, -0.0, 0.0)
ob_empty_043.empty_display_type = 'IMAGE'
ob_empty_043.empty_display_size = 10.0
ob_empty_043.empty_image_offset = (-0.5, 0.0)
ob_empty_044.location = (61.34, 78.21, 0.0)
ob_empty_044.rotation_euler = (1.571, -0.0, 0.0)
ob_empty_044.empty_display_type = 'IMAGE'
ob_empty_044.empty_display_size = 10.0
ob_empty_044.empty_image_offset = (-0.5, 0.0)
ob_empty_045.location = (71.15, 68.9, 0.0)
ob_empty_045.rotation_euler = (1.571, -0.0, 0.0)
ob_empty_045.empty_display_type = 'IMAGE'
ob_empty_045.empty_display_size = 10.0
ob_empty_045.empty_image_offset = (-0.5, 0.0)
ob_empty_046.location = (83.23, 61.1, 0.0)
ob_empty_046.rotation_euler = (1.571, -0.0, 0.0)
ob_empty_046.empty_display_type = 'IMAGE'
ob_empty_046.empty_display_size = 10.0
ob_empty_046.empty_image_offset = (-0.5, 0.0)
ob_empty_047.location = (61.34, 47.51, 0.0)
ob_empty_047.rotation_euler = (1.571, -0.0, 0.0)
ob_empty_047.empty_display_type = 'IMAGE'
ob_empty_047.empty_display_size = 10.0
ob_empty_047.empty_image_offset = (-0.5, 0.0)
ob_empty_048.location = (84.99, 41.47, 0.0)
ob_empty_048.rotation_euler = (1.571, -0.0, 0.0)
ob_empty_048.empty_display_type = 'IMAGE'
ob_empty_048.empty_display_size = 10.0
ob_empty_048.empty_image_offset = (-0.5, 0.0)
ob_empty_049.location = (88.01, 52.04, 0.0)
ob_empty_049.rotation_euler = (1.571, -0.0, 0.0)
ob_empty_049.empty_display_type = 'IMAGE'
ob_empty_049.empty_display_size = 10.0
ob_empty_049.empty_image_offset = (-0.5, 0.0)
ob_empty_050.location = (-26.47, 28.64, 0.0)
ob_empty_050.rotation_euler = (1.571, -0.0, 0.0)
ob_empty_050.empty_display_type = 'IMAGE'
ob_empty_050.empty_display_size = 10.0
ob_empty_050.empty_image_offset = (-0.5, 0.0)
ob_empty_051.location = (-72.52, -6.585, 0.0)
ob_empty_051.rotation_euler = (1.571, -0.0, 0.0)
ob_empty_051.empty_display_type = 'IMAGE'
ob_empty_051.empty_display_size = 10.0
ob_empty_051.empty_image_offset = (-0.5, 0.0)
ob_empty_052.location = (-51.38, -9.856, 0.0)
ob_empty_052.rotation_euler = (1.571, -0.0, 0.0)
ob_empty_052.empty_display_type = 'IMAGE'
ob_empty_052.empty_display_size = 10.0
ob_empty_052.empty_image_offset = (-0.5, 0.0)
ob_empty_053.location = (-25.22, -3.566, 0.0)
ob_empty_053.rotation_euler = (1.571, -0.0, 0.0)
ob_empty_053.empty_display_type = 'IMAGE'
ob_empty_053.empty_display_size = 10.0
ob_empty_053.empty_image_offset = (-0.5, 0.0)
ob_empty_054.location = (-23.46, 13.8, 0.0)
ob_empty_054.rotation_euler = (1.571, -0.0, 0.0)
ob_empty_054.empty_display_type = 'IMAGE'
ob_empty_054.empty_display_size = 10.0
ob_empty_054.empty_image_offset = (-0.5, 0.0)
ob_empty_055.location = (-4.333, 13.04, 0.0)
ob_empty_055.rotation_euler = (1.571, -0.0, 0.0)
ob_empty_055.empty_display_type = 'IMAGE'
ob_empty_055.empty_display_size = 10.0
ob_empty_055.empty_image_offset = (-0.5, 0.0)
ob_empty_056.location = (28.88, 17.57, 0.0)
ob_empty_056.rotation_euler = (1.571, -0.0, 0.0)
ob_empty_056.empty_display_type = 'IMAGE'
ob_empty_056.empty_display_size = 10.0
ob_empty_056.empty_image_offset = (-0.5, 0.0)
ob_empty_057.location = (40.96, -15.34, 0.0)
ob_empty_057.rotation_euler = (1.571, -0.0, 0.0)
ob_empty_057.empty_display_type = 'IMAGE'
ob_empty_057.empty_display_size = 10.0
ob_empty_057.empty_image_offset = (-0.5, 0.0)
ob_empty_058.location = (47.9, 12.44, 0.0)
ob_empty_058.rotation_euler = (1.571, -0.0, 0.0)
ob_empty_058.empty_display_type = 'IMAGE'
ob_empty_058.empty_display_size = 10.0
ob_empty_058.empty_image_offset = (-0.5, 0.0)
ob_empty_059.location = (48.81, -60.33, 0.0)
ob_empty_059.rotation_euler = (1.571, -0.0, 0.0)
ob_empty_059.empty_display_type = 'IMAGE'
ob_empty_059.empty_display_size = 10.0
ob_empty_059.empty_image_offset = (-0.5, 0.0)
ob_empty_060.location = (9.254, -53.08, 0.0)
ob_empty_060.rotation_euler = (1.571, -0.0, 0.0)
ob_empty_060.empty_display_type = 'IMAGE'
ob_empty_060.empty_display_size = 10.0
ob_empty_060.empty_image_offset = (-0.5, 0.0)
ob_empty_061.location = (24.65, -39.19, 0.0)
ob_empty_061.rotation_euler = (1.571, -0.0, 0.0)
ob_empty_061.empty_display_type = 'IMAGE'
ob_empty_061.empty_display_size = 10.0
ob_empty_061.empty_image_offset = (-0.5, 0.0)
ob_empty_062.location = (-66.23, -23.69, 0.0)
ob_empty_062.rotation_euler = (1.571, -0.0, 0.0)
ob_empty_062.empty_display_type = 'IMAGE'
ob_empty_062.empty_display_size = 10.0
ob_empty_062.empty_image_offset = (-0.5, 0.0)
ob_empty_063.location = (-32.76, -18.16, 0.0)
ob_empty_063.rotation_euler = (1.571, -0.0, 0.0)
ob_empty_063.empty_display_type = 'IMAGE'
ob_empty_063.empty_display_size = 10.0
ob_empty_063.empty_image_offset = (-0.5, 0.0)
ob_empty_064.location = (-10.62, -14.89, 0.0)
ob_empty_064.rotation_euler = (1.571, -0.0, 0.0)
ob_empty_064.empty_display_type = 'IMAGE'
ob_empty_064.empty_display_size = 10.0
ob_empty_064.empty_image_offset = (-0.5, 0.0)
ob_empty_065.location = (4.977, -12.12, 0.0)
ob_empty_065.rotation_euler = (1.571, -0.0, 0.0)
ob_empty_065.empty_display_type = 'IMAGE'
ob_empty_065.empty_display_size = 10.0
ob_empty_065.empty_image_offset = (-0.5, 0.0)
ob_empty_066.location = (-47.86, -25.46, 0.0)
ob_empty_066.rotation_euler = (1.571, -0.0, 0.0)
ob_empty_066.empty_display_type = 'IMAGE'
ob_empty_066.empty_display_size = 10.0
ob_empty_066.empty_image_offset = (-0.5, 0.0)
ob_empty_067.location = (-74.53, -35.02, 0.0)
ob_empty_067.rotation_euler = (1.571, -0.0, 0.0)
ob_empty_067.empty_display_type = 'IMAGE'
ob_empty_067.empty_display_size = 10.0
ob_empty_067.empty_image_offset = (-0.5, 0.0)
ob_empty_068.location = (-57.42, -40.05, 0.0)
ob_empty_068.rotation_euler = (1.571, -0.0, 0.0)
ob_empty_068.empty_display_type = 'IMAGE'
ob_empty_068.empty_display_size = 10.0
ob_empty_068.empty_image_offset = (-0.5, 0.0)
ob_empty_069.location = (-31.76, -34.51, 0.0)
ob_empty_069.rotation_euler = (1.571, -0.0, 0.0)
ob_empty_069.empty_display_type = 'IMAGE'
ob_empty_069.empty_display_size = 10.0
ob_empty_069.empty_image_offset = (-0.5, 0.0)
ob_empty_070.location = (-14.9, -27.72, 0.0)
ob_empty_070.rotation_euler = (1.571, -0.0, 0.0)
ob_empty_070.empty_display_type = 'IMAGE'
ob_empty_070.empty_display_size = 10.0
ob_empty_070.empty_image_offset = (-0.5, 0.0)
ob_empty_071.location = (-0.0553, -23.44, 0.0)
ob_empty_071.rotation_euler = (1.571, -0.0, 0.0)
ob_empty_071.empty_display_type = 'IMAGE'
ob_empty_071.empty_display_size = 10.0
ob_empty_071.empty_image_offset = (-0.5, 0.0)
ob_empty_072.location = (-72.52, -48.1, 0.0)
ob_empty_072.rotation_euler = (1.571, -0.0, 0.0)
ob_empty_072.empty_display_type = 'IMAGE'
ob_empty_072.empty_display_size = 10.0
ob_empty_072.empty_image_offset = (-0.5, 0.0)
ob_empty_073.location = (-53.65, -57.66, 0.0)
ob_empty_073.rotation_euler = (1.571, -0.0, 0.0)
ob_empty_073.empty_display_type = 'IMAGE'
ob_empty_073.empty_display_size = 10.0
ob_empty_073.empty_image_offset = (-0.5, 0.0)
ob_empty_074.location = (-42.07, -45.33, 0.0)
ob_empty_074.rotation_euler = (1.571, -0.0, 0.0)
ob_empty_074.empty_display_type = 'IMAGE'
ob_empty_074.empty_display_size = 10.0
ob_empty_074.empty_image_offset = (-0.5, 0.0)
ob_empty_075.location = (-31.0, -55.9, 0.0)
ob_empty_075.rotation_euler = (1.571, -0.0, 0.0)
ob_empty_075.empty_display_type = 'IMAGE'
ob_empty_075.empty_display_size = 10.0
ob_empty_075.empty_image_offset = (-0.5, 0.0)
ob_empty_076.location = (-18.17, -43.07, 0.0)
ob_empty_076.rotation_euler = (1.571, -0.0, 0.0)
ob_empty_076.empty_display_type = 'IMAGE'
ob_empty_076.empty_display_size = 10.0
ob_empty_076.empty_image_offset = (-0.5, 0.0)
ob_empty_077.location = (-67.99, -66.97, 0.0)
ob_empty_077.rotation_euler = (1.571, -0.0, 0.0)
ob_empty_077.empty_display_type = 'IMAGE'
ob_empty_077.empty_display_size = 10.0
ob_empty_077.empty_image_offset = (-0.5, 0.0)
ob_empty_078.location = (-47.36, -75.02, 0.0)
ob_empty_078.rotation_euler = (1.571, -0.0, 0.0)
ob_empty_078.empty_display_type = 'IMAGE'
ob_empty_078.empty_display_size = 10.0
ob_empty_078.empty_image_offset = (-0.5, 0.0)
ob_empty_079.location = (-27.48, -67.22, 0.0)
ob_empty_079.rotation_euler = (1.571, -0.0, 0.0)
ob_empty_079.empty_display_type = 'IMAGE'
ob_empty_079.empty_display_size = 10.0
ob_empty_079.empty_image_offset = (-0.5, 0.0)
ob_empty_080.location = (-68.42, -87.88, 0.0)
ob_empty_080.rotation_euler = (1.571, -0.0, 0.0)
ob_empty_080.empty_display_type = 'IMAGE'
ob_empty_080.empty_display_size = 10.0
ob_empty_080.empty_image_offset = (-0.5, 0.0)
ob_empty_081.location = (-55.74, -97.3, 0.0)
ob_empty_081.rotation_euler = (1.571, -0.0, 0.0)
ob_empty_081.empty_display_type = 'IMAGE'
ob_empty_081.empty_display_size = 10.0
ob_empty_081.empty_image_offset = (-0.5, 0.0)
ob_empty_082.location = (-35.09, -85.7, 0.0)
ob_empty_082.rotation_euler = (1.571, -0.0, 0.0)
ob_empty_082.empty_display_type = 'IMAGE'
ob_empty_082.empty_display_size = 10.0
ob_empty_082.empty_image_offset = (-0.5, 0.0)
ob_empty_083.location = (-19.15, -74.83, 0.0)
ob_empty_083.rotation_euler = (1.571, -0.0, 0.0)
ob_empty_083.empty_display_type = 'IMAGE'
ob_empty_083.empty_display_size = 10.0
ob_empty_083.empty_image_offset = (-0.5, 0.0)
ob_empty_084.location = (-5.017, -89.69, 0.0)
ob_empty_084.rotation_euler = (1.571, -0.0, 0.0)
ob_empty_084.empty_display_type = 'IMAGE'
ob_empty_084.empty_display_size = 10.0
ob_empty_084.empty_image_offset = (-0.5, 0.0)
ob_empty_085.location = (-20.96, -98.02, 0.0)
ob_empty_085.rotation_euler = (1.571, -0.0, 0.0)
ob_empty_085.empty_display_type = 'IMAGE'
ob_empty_085.empty_display_size = 10.0
ob_empty_085.empty_image_offset = (-0.5, 0.0)
ob_empty_086.location = (-41.61, -100.9, 0.0)
ob_empty_086.rotation_euler = (1.571, -0.0, 0.0)
ob_empty_086.empty_display_type = 'IMAGE'
ob_empty_086.empty_display_size = 10.0
ob_empty_086.empty_image_offset = (-0.5, 0.0)
ob_empty_087.location = (-70.6, -98.74, 0.0)
ob_empty_087.rotation_euler = (1.571, -0.0, 0.0)
ob_empty_087.empty_display_type = 'IMAGE'
ob_empty_087.empty_display_size = 10.0
ob_empty_087.empty_image_offset = (-0.5, 0.0)
ob_empty_088.location = (-58.28, -116.5, 0.0)
ob_empty_088.rotation_euler = (1.571, -0.0, 0.0)
ob_empty_088.empty_display_type = 'IMAGE'
ob_empty_088.empty_display_size = 10.0
ob_empty_088.empty_image_offset = (-0.5, 0.0)
ob_empty_089.location = (-69.87, -108.9, 0.0)
ob_empty_089.rotation_euler = (1.571, -0.0, 0.0)
ob_empty_089.empty_display_type = 'IMAGE'
ob_empty_089.empty_display_size = 10.0
ob_empty_089.empty_image_offset = (-0.5, 0.0)
ob_empty_090.location = (-40.16, -114.0, 0.0)
ob_empty_090.rotation_euler = (1.571, -0.0, 0.0)
ob_empty_090.empty_display_type = 'IMAGE'
ob_empty_090.empty_display_size = 10.0
ob_empty_090.empty_image_offset = (-0.5, 0.0)
ob_empty_091.location = (-18.79, -110.3, 0.0)
ob_empty_091.rotation_euler = (1.571, -0.0, 0.0)
ob_empty_091.empty_display_type = 'IMAGE'
ob_empty_091.empty_display_size = 10.0
ob_empty_091.empty_image_offset = (-0.5, 0.0)
ob_empty_092.location = (0.78, -120.1, 0.0)
ob_empty_092.rotation_euler = (1.571, -0.0, 0.0)
ob_empty_092.empty_display_type = 'IMAGE'
ob_empty_092.empty_display_size = 10.0
ob_empty_092.empty_image_offset = (-0.5, 0.0)
ob_empty_093.location = (5.128, -106.4, 0.0)
ob_empty_093.rotation_euler = (1.571, -0.0, 0.0)
ob_empty_093.empty_display_type = 'IMAGE'
ob_empty_093.empty_display_size = 10.0
ob_empty_093.empty_image_offset = (-0.5, 0.0)
ob_empty_094.location = (21.79, -99.83, 0.0)
ob_empty_094.rotation_euler = (1.571, -0.0, 0.0)
ob_empty_094.empty_display_type = 'IMAGE'
ob_empty_094.empty_display_size = 10.0
ob_empty_094.empty_image_offset = (-0.5, 0.0)
ob_empty_095.location = (18.53, -118.3, 0.0)
ob_empty_095.rotation_euler = (1.571, -0.0, 0.0)
ob_empty_095.empty_display_type = 'IMAGE'
ob_empty_095.empty_display_size = 10.0
ob_empty_095.empty_image_offset = (-0.5, 0.0)
ob_empty_096.location = (43.17, -111.8, 0.0)
ob_empty_096.rotation_euler = (1.571, -0.0, 0.0)
ob_empty_096.empty_display_type = 'IMAGE'
ob_empty_096.empty_display_size = 10.0
ob_empty_096.empty_image_offset = (-0.5, 0.0)
ob_empty_097.location = (42.81, -95.85, 0.0)
ob_empty_097.rotation_euler = (1.571, -0.0, 0.0)
ob_empty_097.empty_display_type = 'IMAGE'
ob_empty_097.empty_display_size = 10.0
ob_empty_097.empty_image_offset = (-0.5, 0.0)
ob_empty_098.location = (60.2, -107.8, 0.0)
ob_empty_098.rotation_euler = (1.571, -0.0, 0.0)
ob_empty_098.empty_display_type = 'IMAGE'
ob_empty_098.empty_display_size = 10.0
ob_empty_098.empty_image_offset = (-0.5, 0.0)
ob_empty_099.location = (37.37, -124.8, 0.0)
ob_empty_099.rotation_euler = (1.571, -0.0, 0.0)
ob_empty_099.empty_display_type = 'IMAGE'
ob_empty_099.empty_display_size = 10.0
ob_empty_099.empty_image_offset = (-0.5, 0.0)
ob_empty_100.location = (58.75, -126.6, 0.0)
ob_empty_100.rotation_euler = (1.571, -0.0, 0.0)
ob_empty_100.empty_display_type = 'IMAGE'
ob_empty_100.empty_display_size = 10.0
ob_empty_100.empty_image_offset = (-0.5, 0.0)
ob_empty_101.location = (64.91, -94.4, 0.0)
ob_empty_101.rotation_euler = (1.571, -0.0, 0.0)
ob_empty_101.empty_display_type = 'IMAGE'
ob_empty_101.empty_display_size = 10.0
ob_empty_101.empty_image_offset = (-0.5, 0.0)
ob_empty_102.location = (74.69, -116.9, 0.0)
ob_empty_102.rotation_euler = (1.571, -0.0, 0.0)
ob_empty_102.empty_display_type = 'IMAGE'
ob_empty_102.empty_display_size = 10.0
ob_empty_102.empty_image_offset = (-0.5, 0.0)
ob_empty_103.location = (81.94, -103.8, 0.0)
ob_empty_103.rotation_euler = (1.571, -0.0, 0.0)
ob_empty_103.empty_display_type = 'IMAGE'
ob_empty_103.empty_display_size = 10.0
ob_empty_103.empty_image_offset = (-0.5, 0.0)
ob_empty_104.location = (91.36, -126.3, 0.0)
ob_empty_104.rotation_euler = (1.571, -0.0, 0.0)
ob_empty_104.empty_display_type = 'IMAGE'
ob_empty_104.empty_display_size = 10.0
ob_empty_104.empty_image_offset = (-0.5, 0.0)
ob_empty_105.location = (104.0, -115.8, 0.0)
ob_empty_105.rotation_euler = (1.571, -0.0, 0.0)
ob_empty_105.empty_display_type = 'IMAGE'
ob_empty_105.empty_display_size = 10.0
ob_empty_105.empty_image_offset = (-0.5, 0.0)
ob_empty_106.location = (104.8, -96.21, 0.0)
ob_empty_106.rotation_euler = (1.571, -0.0, 0.0)
ob_empty_106.empty_display_type = 'IMAGE'
ob_empty_106.empty_display_size = 10.0
ob_empty_106.empty_image_offset = (-0.5, 0.0)
ob_empty_107.location = (82.66, -90.05, 0.0)
ob_empty_107.rotation_euler = (1.571, -0.0, 0.0)
ob_empty_107.empty_display_type = 'IMAGE'
ob_empty_107.empty_display_size = 10.0
ob_empty_107.empty_image_offset = (-0.5, 0.0)
ob_empty_108.location = (79.04, -74.11, 0.0)
ob_empty_108.rotation_euler = (1.571, -0.0, 0.0)
ob_empty_108.empty_display_type = 'IMAGE'
ob_empty_108.empty_display_size = 10.0
ob_empty_108.empty_image_offset = (-0.5, 0.0)
ob_empty_109.location = (100.8, -85.7, 0.0)
ob_empty_109.rotation_euler = (1.571, -0.0, 0.0)
ob_empty_109.empty_display_type = 'IMAGE'
ob_empty_109.empty_display_size = 10.0
ob_empty_109.empty_image_offset = (-0.5, 0.0)
ob_empty_110.location = (93.17, -70.12, 0.0)
ob_empty_110.rotation_euler = (1.571, -0.0, 0.0)
ob_empty_110.empty_display_type = 'IMAGE'
ob_empty_110.empty_display_size = 10.0
ob_empty_110.empty_image_offset = (-0.5, 0.0)
ob_empty_111.location = (106.2, -62.15, 0.0)
ob_empty_111.rotation_euler = (1.571, -0.0, 0.0)
ob_empty_111.empty_display_type = 'IMAGE'
ob_empty_111.empty_display_size = 10.0
ob_empty_111.empty_image_offset = (-0.5, 0.0)
ob_empty_112.location = (78.32, -60.34, 0.0)
ob_empty_112.rotation_euler = (1.571, -0.0, 0.0)
ob_empty_112.empty_display_type = 'IMAGE'
ob_empty_112.empty_display_size = 10.0
ob_empty_112.empty_image_offset = (-0.5, 0.0)
ob_empty_113.location = (84.84, -37.88, 0.0)
ob_empty_113.rotation_euler = (1.571, -0.0, 0.0)
ob_empty_113.empty_display_type = 'IMAGE'
ob_empty_113.empty_display_size = 10.0
ob_empty_113.empty_image_offset = (-0.5, 0.0)
ob_empty_114.location = (92.08, -51.28, 0.0)
ob_empty_114.rotation_euler = (1.571, -0.0, 0.0)
ob_empty_114.empty_display_type = 'IMAGE'
ob_empty_114.empty_display_size = 10.0
ob_empty_114.empty_image_offset = (-0.5, 0.0)
ob_empty_115.location = (72.88, -47.3, 0.0)
ob_empty_115.rotation_euler = (1.571, -0.0, 0.0)
ob_empty_115.empty_display_type = 'IMAGE'
ob_empty_115.empty_display_size = 10.0
ob_empty_115.empty_image_offset = (-0.5, 0.0)
ob_empty_116.location = (106.9, -43.67, 0.0)
ob_empty_116.rotation_euler = (1.571, -0.0, 0.0)
ob_empty_116.empty_display_type = 'IMAGE'
ob_empty_116.empty_display_size = 10.0
ob_empty_116.empty_image_offset = (-0.5, 0.0)
ob_empty_117.location = (85.2, -24.11, 0.0)
ob_empty_117.rotation_euler = (1.571, -0.0, 0.0)
ob_empty_117.empty_display_type = 'IMAGE'
ob_empty_117.empty_display_size = 10.0
ob_empty_117.empty_image_offset = (-0.5, 0.0)
ob_empty_118.location = (101.5, -30.27, 0.0)
ob_empty_118.rotation_euler = (1.571, -0.0, 0.0)
ob_empty_118.empty_display_type = 'IMAGE'
ob_empty_118.empty_display_size = 10.0
ob_empty_118.empty_image_offset = (-0.5, 0.0)
ob_empty_119.location = (104.8, -6.716, 0.0)
ob_empty_119.rotation_euler = (1.571, -0.0, 0.0)
ob_empty_119.empty_display_type = 'IMAGE'
ob_empty_119.empty_display_size = 10.0
ob_empty_119.empty_image_offset = (-0.5, 0.0)
ob_empty_120.location = (92.45, -12.15, 0.0)
ob_empty_120.rotation_euler = (1.571, -0.0, 0.0)
ob_empty_120.empty_display_type = 'IMAGE'
ob_empty_120.empty_display_size = 10.0
ob_empty_120.empty_image_offset = (-0.5, 0.0)
ob_empty_121.location = (93.53, 8.864, 0.0)
ob_empty_121.rotation_euler = (1.571, -0.0, 0.0)
ob_empty_121.empty_display_type = 'IMAGE'
ob_empty_121.empty_display_size = 10.0
ob_empty_121.empty_image_offset = (-0.5, 0.0)
ob_empty_122.location = (108.8, 19.37, 0.0)
ob_empty_122.rotation_euler = (1.571, -0.0, 0.0)
ob_empty_122.empty_display_type = 'IMAGE'
ob_empty_122.empty_display_size = 10.0
ob_empty_122.empty_image_offset = (-0.5, 0.0)
ob_empty_123.location = (99.33, 30.97, 0.0)
ob_empty_123.rotation_euler = (1.571, -0.0, 0.0)
ob_empty_123.empty_display_type = 'IMAGE'
ob_empty_123.empty_display_size = 10.0
ob_empty_123.empty_image_offset = (-0.5, 0.0)
ob_empty_124.location = (103.7, 43.28, 0.0)
ob_empty_124.rotation_euler = (1.571, -0.0, 0.0)
ob_empty_124.empty_display_type = 'IMAGE'
ob_empty_124.empty_display_size = 10.0
ob_empty_124.empty_image_offset = (-0.5, 0.0)
ob_empty_125.location = (108.4, 57.41, 0.0)
ob_empty_125.rotation_euler = (1.571, -0.0, 0.0)
ob_empty_125.empty_display_type = 'IMAGE'
ob_empty_125.empty_display_size = 10.0
ob_empty_125.empty_image_offset = (-0.5, 0.0)
ob_empty_126.location = (98.24, 66.83, 0.0)
ob_empty_126.rotation_euler = (1.571, -0.0, 0.0)
ob_empty_126.empty_display_type = 'IMAGE'
ob_empty_126.empty_display_size = 10.0
ob_empty_126.empty_image_offset = (-0.5, 0.0)
ob_empty_127.location = (88.1, 76.25, 0.0)
ob_empty_127.rotation_euler = (1.571, -0.0, 0.0)
ob_empty_127.empty_display_type = 'IMAGE'
ob_empty_127.empty_display_size = 10.0
ob_empty_127.empty_image_offset = (-0.5, 0.0)
ob_empty_128.location = (108.4, 79.15, 0.0)
ob_empty_128.rotation_euler = (1.571, -0.0, 0.0)
ob_empty_128.empty_display_type = 'IMAGE'
ob_empty_128.empty_display_size = 10.0
ob_empty_128.empty_image_offset = (-0.5, 0.0)
ob_plane_001.location = (-17.82, 3.145, 0.0)

# ---- collection membership
col_collection.objects.link(ob_gravel_path)
col_collection.objects.link(ob_grass)
col_cabin.objects.link(ob_cube_002)
col_cabin.objects.link(ob_cube_003)
col_cabin.objects.link(ob_cube_004)
col_cabin.objects.link(ob_cube_005)
col_cabin.objects.link(ob_cube_006)
col_cabin.objects.link(ob_cube_007)
col_cabin.objects.link(ob_cube_008)
col_cabin.objects.link(ob_cube_009)
col_cabin.objects.link(ob_cube_010)
col_cabin.objects.link(ob_cube_011)
col_cabin.objects.link(ob_cube_012)
col_cabin.objects.link(ob_cube_013)
col_cabin.objects.link(ob_cube_014)
col_cabin.objects.link(ob_cube_015)
col_cabin.objects.link(ob_cube_016)
col_cabin.objects.link(ob_cube_017)
col_cabin.objects.link(ob_cube_018)
col_cabin.objects.link(ob_cube_019)
col_cabin.objects.link(ob_cube_020)
col_cabin.objects.link(ob_cube_021)
col_cabin.objects.link(ob_cube_022)
col_cabin.objects.link(ob_plane)
col_cabin.objects.link(ob_plane_002)
col_cabin.objects.link(ob_plane_003)
col_cabin.objects.link(ob_plane_004)
col_cabin.objects.link(ob_plane_006)
col_trees.objects.link(ob_empty)
col_trees.objects.link(ob_empty_001)
col_trees.objects.link(ob_empty_002)
col_trees.objects.link(ob_empty_003)
col_trees.objects.link(ob_empty_004)
col_trees.objects.link(ob_empty_005)
col_trees.objects.link(ob_empty_006)
col_trees.objects.link(ob_empty_007)
col_trees.objects.link(ob_empty_008)
col_trees.objects.link(ob_empty_009)
col_trees.objects.link(ob_empty_010)
col_trees.objects.link(ob_empty_011)
col_trees.objects.link(ob_empty_012)
col_trees.objects.link(ob_empty_013)
col_trees.objects.link(ob_empty_014)
col_trees.objects.link(ob_empty_015)
col_trees.objects.link(ob_empty_016)
col_trees.objects.link(ob_empty_017)
col_trees.objects.link(ob_empty_018)
col_trees.objects.link(ob_empty_019)
col_trees.objects.link(ob_empty_020)
col_trees.objects.link(ob_empty_021)
col_trees.objects.link(ob_empty_022)
col_trees.objects.link(ob_empty_023)
col_trees.objects.link(ob_empty_024)
col_trees.objects.link(ob_empty_025)
col_trees.objects.link(ob_empty_026)
col_trees.objects.link(ob_empty_027)
col_trees.objects.link(ob_empty_028)
col_trees.objects.link(ob_empty_029)
col_trees.objects.link(ob_empty_030)
col_trees.objects.link(ob_empty_031)
col_trees.objects.link(ob_empty_032)
col_trees.objects.link(ob_empty_033)
col_trees.objects.link(ob_empty_034)
col_trees.objects.link(ob_empty_035)
col_trees.objects.link(ob_empty_036)
col_trees.objects.link(ob_empty_037)
col_trees.objects.link(ob_empty_038)
col_trees.objects.link(ob_empty_039)
col_trees.objects.link(ob_empty_040)
col_trees.objects.link(ob_empty_041)
col_trees.objects.link(ob_empty_042)
col_trees.objects.link(ob_empty_043)
col_trees.objects.link(ob_empty_044)
col_trees.objects.link(ob_empty_045)
col_trees.objects.link(ob_empty_046)
col_trees.objects.link(ob_empty_047)
col_trees.objects.link(ob_empty_048)
col_trees.objects.link(ob_empty_049)
col_trees.objects.link(ob_empty_050)
col_trees.objects.link(ob_empty_051)
col_trees.objects.link(ob_empty_052)
col_trees.objects.link(ob_empty_053)
col_trees.objects.link(ob_empty_054)
col_trees.objects.link(ob_empty_055)
col_trees.objects.link(ob_empty_056)
col_trees.objects.link(ob_empty_057)
col_trees.objects.link(ob_empty_058)
col_trees.objects.link(ob_empty_059)
col_trees.objects.link(ob_empty_060)
col_trees.objects.link(ob_empty_061)
col_trees.objects.link(ob_empty_062)
col_trees.objects.link(ob_empty_063)
col_trees.objects.link(ob_empty_064)
col_trees.objects.link(ob_empty_065)
col_trees.objects.link(ob_empty_066)
col_trees.objects.link(ob_empty_067)
col_trees.objects.link(ob_empty_068)
col_trees.objects.link(ob_empty_069)
col_trees.objects.link(ob_empty_070)
col_trees.objects.link(ob_empty_071)
col_trees.objects.link(ob_empty_072)
col_trees.objects.link(ob_empty_073)
col_trees.objects.link(ob_empty_074)
col_trees.objects.link(ob_empty_075)
col_trees.objects.link(ob_empty_076)
col_trees.objects.link(ob_empty_077)
col_trees.objects.link(ob_empty_078)
col_trees.objects.link(ob_empty_079)
col_trees.objects.link(ob_empty_080)
col_trees.objects.link(ob_empty_081)
col_trees.objects.link(ob_empty_082)
col_trees.objects.link(ob_empty_083)
col_trees.objects.link(ob_empty_084)
col_trees.objects.link(ob_empty_085)
col_trees.objects.link(ob_empty_086)
col_trees.objects.link(ob_empty_087)
col_trees.objects.link(ob_empty_088)
col_trees.objects.link(ob_empty_089)
col_trees.objects.link(ob_empty_090)
col_trees.objects.link(ob_empty_091)
col_trees.objects.link(ob_empty_092)
col_trees.objects.link(ob_empty_093)
col_trees.objects.link(ob_empty_094)
col_trees.objects.link(ob_empty_095)
col_trees.objects.link(ob_empty_096)
col_trees.objects.link(ob_empty_097)
col_trees.objects.link(ob_empty_098)
col_trees.objects.link(ob_empty_099)
col_trees.objects.link(ob_empty_100)
col_trees.objects.link(ob_empty_101)
col_trees.objects.link(ob_empty_102)
col_trees.objects.link(ob_empty_103)
col_trees.objects.link(ob_empty_104)
col_trees.objects.link(ob_empty_105)
col_trees.objects.link(ob_empty_106)
col_trees.objects.link(ob_empty_107)
col_trees.objects.link(ob_empty_108)
col_trees.objects.link(ob_empty_109)
col_trees.objects.link(ob_empty_110)
col_trees.objects.link(ob_empty_111)
col_trees.objects.link(ob_empty_112)
col_trees.objects.link(ob_empty_113)
col_trees.objects.link(ob_empty_114)
col_trees.objects.link(ob_empty_115)
col_trees.objects.link(ob_empty_116)
col_trees.objects.link(ob_empty_117)
col_trees.objects.link(ob_empty_118)
col_trees.objects.link(ob_empty_119)
col_trees.objects.link(ob_empty_120)
col_trees.objects.link(ob_empty_121)
col_trees.objects.link(ob_empty_122)
col_trees.objects.link(ob_empty_123)
col_trees.objects.link(ob_empty_124)
col_trees.objects.link(ob_empty_125)
col_trees.objects.link(ob_empty_126)
col_trees.objects.link(ob_empty_127)
col_trees.objects.link(ob_empty_128)
col_trees.objects.link(ob_plane_001)

# ---- scene / render settings (as saved in the file)
scene.frame_start = 1; scene.frame_end = 250; scene.frame_set(0)
scene.render.engine = 'BLENDER_WORKBENCH'
scene.cycles.sampling_pattern = 'TABULATED_SOBOL'
bpy.context.view_layer.update()

# ---- added for rendering (the .blend has no active camera and no usable light): camera, sun
cam_auto = bpy.data.cameras.new('AutoCamera')
cam_auto.lens = 50.0
cam_auto.sensor_width = 36.0
cam_auto.clip_end = 5205.69
ob_auto_camera = bpy.data.objects.new('AutoCamera', cam_auto)
scene.collection.objects.link(ob_auto_camera)
ob_auto_camera.location = (312.622, -364.946, 243.672)
ob_auto_camera.rotation_euler = (1.09748, -7.21219e-08, 0.694738)
scene.camera = ob_auto_camera
light_auto_sun = bpy.data.lights.new('AutoSun', 'SUN')
light_auto_sun.energy = 3.0
light_auto_sun.angle = 0.0523599
ob_auto_sun = bpy.data.objects.new('AutoSun', light_auto_sun)
scene.collection.objects.link(ob_auto_sun)
ob_auto_sun.rotation_euler = (0.872665, 0.174533, 0.523599)
bpy.context.view_layer.update()
